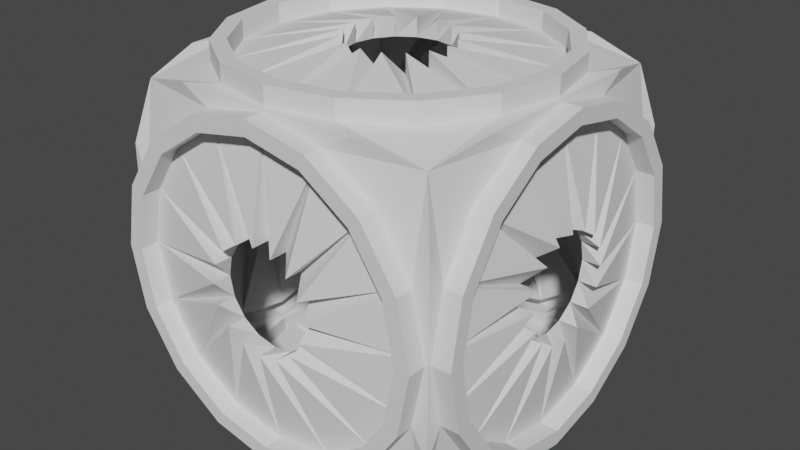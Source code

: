 # Source: cool_opening.blend  (saved by Blender 2.80.75; exported with 4.5.12 LTS)
import bpy
from mathutils import Matrix  # noqa: F401  (used for matrix-valued properties, if any)

bpy.ops.wm.read_factory_settings(use_empty=True)
scene = bpy.context.scene
scene.name = 'Scene'

# ---- collections
col_collection = bpy.data.collections.new('Collection'); scene.collection.children.link(col_collection)

# ---- world
world_world = bpy.data.worlds.new('World'); scene.world = world_world
world_world.use_nodes = True; world_world.node_tree.nodes.clear()
_N = world_world.node_tree.nodes; _L = world_world.node_tree.links
n0 = _N.new('ShaderNodeOutputWorld'); n0.name = 'World Output'; n0.location = (300, 300)
n1 = _N.new('ShaderNodeBackground'); n1.name = 'Background'; n1.location = (10, 300)
n1.inputs[0].default_value = (0.05088, 0.05088, 0.05088, 1.0)
_L.new(n1.outputs[0], n0.inputs[0])
n0.is_active_output = True
world_world.color = (0.05088, 0.05088, 0.05088)
world_world.use_sun_shadow = False
world_world.sun_shadow_jitter_overblur = 0.0

# ---- meshes
me_icosphere_001 = bpy.data.meshes.new('Icosphere.001')
me_icosphere_001.from_pydata([(0.4476, -0.4476, 0.2492), (0.45, 0.45, -8.343e-09), (0.5, -0.1688, 0.4074), (0.5, -0.4074, 0.1688), (0.5, -0.1531, 0.3696), (0.5, -0.2828, 0.2828), (0.45, -0.2528, 0.2528), (0.5, -0.3303, 0.1368), (0.5, -0.1368, 0.3303), (0.5, -5.892e-07, 0.3575), (0.45, -0.1368, 0.3303), (0.4522, -0.1692, 0.4076), (0.4456, -0.3113, 0.3113), (0.4522, -0.4076, 0.1692), (0.4476, -0.2492, 0.4476), (0.5, -0.3118, 0.3118), (0.5, -0.3696, 0.1531), (0.45, -0.1531, 0.3696), (0.45, -0.2828, 0.2828), (0.45, -0.3696, 0.1531), (0.5, -0.2528, 0.2528), (0.45, -0.3303, 0.1368), (0.45, -6.526e-07, 0.3575), (0.45, -0.441, 0.0), (0.45, -0.45, 0.0), (0.45, -3.934e-08, -0.441), (0.45, -3.934e-08, -0.45), (0.5, -0.4074, -0.1688), (0.5, -0.3118, -0.3118), (0.5, -4.371e-08, -0.441), (0.5, -0.3696, -0.1531), (0.5, -1.987e-08, -0.4), (0.45, -0.4, -4.768e-08), (0.45, -1.55e-08, -0.4), (0.45, -0.2528, -0.2528), (0.5, -0.1368, -0.3303), (0.45, -6.526e-07, -0.3575), (0.5, -0.3303, -0.1368), (0.5, -0.3575, -1.102e-06), (0.4107, -0.4107, -0.4107), (0.4522, -0.4076, -0.1692), (0.4456, -0.3113, -0.3113), (0.4522, -0.1692, -0.4076), (0.4476, -0.2492, -0.4476), (0.4476, 0.4476, 0.2492), (0.5, -0.441, 0.0), (0.5, -0.1688, -0.4074), (0.5, -0.4, -4.768e-08), (0.5, -0.2828, -0.2828), (0.5, -0.1531, -0.3696), (0.45, -0.3696, -0.1531), (0.45, -0.2828, -0.2828), (0.45, -0.1531, -0.3696), (0.5, -0.2528, -0.2528), (0.45, -0.1368, -0.3303), (0.45, -0.3575, -1.224e-06), (0.45, -0.3303, -0.1368), (0.4456, 0.3113, -0.3113), (0.5, 0.1688, -0.4074), (0.5, 0.3118, -0.3118), (0.5, 0.3696, -0.1531), (0.45, 0.3696, -0.1531), (0.5, 0.2528, -0.2528), (0.45, 0.1368, -0.3303), (0.4107, 0.4107, -0.4107), (0.4522, 0.1692, -0.4076), (0.4522, 0.4076, -0.1692), (0.4107, 0.4107, 0.4107), (0.4476, 0.2492, -0.4476), (0.4476, 0.4476, -0.2492), (0.5, 0.4074, -0.1688), (0.5, 0.1531, -0.3696), (0.5, 0.2828, -0.2828), (0.45, 0.1531, -0.3696), (0.45, 0.2828, -0.2828), (0.45, 0.2528, -0.2528), (0.5, 0.3303, -0.1368), (0.45, 0.3303, -0.1368), (0.5, 0.1368, -0.3303), (0.5, -7.497e-07, -0.3575), (0.4456, 0.3113, 0.3113), (0.4476, 0.2492, 0.4476), (0.45, -8.305e-08, 0.45), (0.5, 0.441, 0.0), (0.5, 0.4074, 0.1688), (0.5, 0.1688, 0.4074), (0.5, 0.3696, 0.1531), (0.45, 0.1531, 0.3696), (0.5, 0.2528, 0.2528), (0.45, 0.1368, 0.3303), (0.5, 0.3303, 0.1368), (0.45, 0.441, 0.0), (0.4522, 0.4076, 0.1692), (0.4522, 0.1692, 0.4076), (0.45, -7.789e-08, 0.441), (0.5, 0.3118, 0.3118), (0.5, -8.226e-08, 0.441), (0.5, 0.4, 4.768e-08), (0.5, 0.2828, 0.2828), (0.5, 0.1531, 0.3696), (0.5, -1.025e-07, 0.4), (0.45, 0.4, 4.768e-08), (0.45, 0.3696, 0.1531), (0.45, 0.2828, 0.2828), (0.45, -9.815e-08, 0.4), (0.45, 0.2528, 0.2528), (0.5, 0.1368, 0.3303), (0.5, 0.3575, -1.224e-06), (0.45, 0.3575, -1.102e-06), (0.45, 0.3303, 0.1368), (0.4476, -0.4476, -0.2492), (0.4107, -0.4107, 0.4107)], [], [(94, 82, 14, 11), (13, 0, 24, 23), (11, 12, 15, 2), (94, 11, 2, 96), (96, 2, 4, 100), (2, 15, 5, 4), (15, 3, 16, 5), (3, 45, 47, 16), (12, 13, 3, 15), (13, 23, 45, 3), (17, 104, 100, 4), (18, 17, 4, 5), (19, 18, 5, 16), (32, 19, 16, 47), (20, 6, 18), (6, 20, 21), (21, 7, 55), (10, 8, 6), (22, 9, 10), (10, 17, 8), (19, 7, 21), (22, 104, 9), (11, 14, 111, 12), (111, 0, 13, 12), (8, 17, 18), (6, 8, 18), (9, 104, 17), (10, 9, 17), (21, 20, 19), (20, 18, 19), (55, 7, 32), (19, 32, 7), (23, 24, 110, 40), (42, 43, 26, 25), (40, 41, 28, 27), (23, 40, 27, 45), (45, 27, 30, 47), (27, 28, 48, 30), (28, 46, 49, 48), (46, 29, 31, 49), (41, 42, 46, 28), (42, 25, 29, 46), (50, 32, 47, 30), (51, 50, 30, 48), (33, 52, 49, 31), (53, 34, 51), (34, 53, 54), (54, 35, 36), (56, 37, 34), (55, 38, 56), (56, 50, 37), (52, 35, 54), (55, 32, 38), (40, 110, 39, 41), (39, 43, 42, 41), (52, 51, 48, 49), (37, 50, 51), (34, 37, 51), (38, 32, 50), (56, 38, 50), (54, 53, 52), (53, 51, 52), (36, 35, 33), (52, 33, 35), (65, 68, 64, 57), (25, 26, 68, 65), (64, 69, 66, 57), (66, 69, 1, 91), (65, 57, 59, 58), (25, 65, 58, 29), (29, 58, 71, 31), (58, 59, 72, 71), (59, 70, 60, 72), (70, 83, 97, 60), (57, 66, 70, 59), (66, 91, 83, 70), (73, 33, 31, 71), (61, 74, 72, 60), (101, 61, 60, 97), (62, 75, 74), (75, 62, 77), (77, 76, 108), (63, 78, 75), (36, 79, 63), (63, 73, 78), (61, 76, 77), (36, 33, 79), (74, 73, 71, 72), (78, 73, 74), (75, 78, 74), (79, 33, 73), (63, 79, 73), (77, 62, 61), (62, 74, 61), (108, 76, 101), (61, 101, 76), (92, 44, 67, 80), (91, 1, 44, 92), (67, 81, 93, 80), (93, 81, 82, 94), (92, 80, 95, 84), (91, 92, 84, 83), (83, 84, 86, 97), (84, 95, 98, 86), (95, 85, 99, 98), (85, 96, 100, 99), (80, 93, 85, 95), (93, 94, 96, 85), (102, 101, 97, 86), (103, 102, 86, 98), (87, 103, 98, 99), (104, 87, 99, 100), (88, 105, 103), (105, 88, 89), (89, 106, 22), (109, 90, 105), (109, 102, 90), (87, 106, 89), (90, 102, 103), (108, 107, 109), (105, 90, 103), (107, 101, 102), (109, 107, 102), (108, 101, 107), (89, 88, 87), (88, 103, 87), (22, 106, 104), (87, 104, 106)])
_uv = me_icosphere_001.uv_layers.new(name='UVMap')
_uv.uv.foreach_set('vector', [0.0, 0.0, 0.625, 0.625, 0.625, 0.5625, 0.0, 0.0, 0.0, 0.0, 0.625, 0.4375, 0.625, 0.375, 0.0, 0.0, 0.0, 0.0, 0.0, 0.0, 0.0, 0.0, 0.0, 0.0, 0.0, 0.0, 0.0, 0.0, 0.0, 0.0, 0.0, 0.0, 0.0, 0.0, 0.0, 0.0, 0.0, 0.0, 0.0, 0.0, 0.0, 0.0, 0.0, 0.0, 0.0, 0.0, 0.0, 0.0, 0.0, 0.0, 0.0, 0.0, 0.0, 0.0, 0.0, 0.0, 0.0, 0.0, 0.0, 0.0, 0.0, 0.0, 0.0, 0.0, 0.0, 0.0, 0.0, 0.0, 0.0, 0.0, 0.0, 0.0, 0.0, 0.0, 0.0, 0.0, 0.0, 0.0, 0.0, 0.0, 0.0, 0.0, 0.0, 0.0, 0.0, 0.0, 0.0, 0.0, 0.0, 0.0, 0.0, 0.0, 0.0, 0.0, 0.0, 0.0, 0.0, 0.0, 0.0, 0.0, 0.0, 0.0, 0.0, 0.0, 0.0, 0.0, 0.0, 0.0, 0.0, 0.0, 0.0, 0.0, 0.0, 0.0, 0.0, 0.0, 0.0, 0.0, 0.0, 0.0, 0.0, 0.0, 0.0, 0.0, 0.0, 0.0, 0.0, 0.0, 0.0, 0.0, 0.0, 0.0, 0.0, 0.0, 0.0, 0.0, 0.0, 0.0, 0.0, 0.0, 0.0, 0.0, 0.0, 0.0, 0.0, 0.0, 0.0, 0.0, 0.0, 0.0, 0.0, 0.0, 0.0, 0.0, 0.0, 0.0, 0.0, 0.0, 0.0, 0.0, 0.0, 0.0, 0.625, 0.5625, 0.625, 0.5, 0.0, 0.0, 0.625, 0.5, 0.625, 0.4375, 0.0, 0.0, 0.0, 0.0, 0.0, 0.0, 0.0, 0.0, 0.0, 0.0, 0.0, 0.0, 0.0, 0.0, 0.0, 0.0, 0.0, 0.0, 0.0, 0.0, 0.0, 0.0, 0.0, 0.0, 0.0, 0.0, 0.0, 0.0, 0.0, 0.0, 0.0, 0.0, 0.0, 0.0, 0.0, 0.0, 0.0, 0.0, 0.0, 0.0, 0.0, 0.0, 0.0, 0.0, 0.0, 0.0, 0.0, 0.0, 0.0, 0.0, 0.0, 0.0, 0.0, 0.0, 0.625, 0.625, 0.625, 0.5625, 0.0, 0.0, 0.0, 0.0, 0.625, 0.4375, 0.625, 0.375, 0.0, 0.0, 0.0, 0.0, 0.0, 0.0, 0.0, 0.0, 0.0, 0.0, 0.0, 0.0, 0.0, 0.0, 0.0, 0.0, 0.0, 0.0, 0.0, 0.0, 0.0, 0.0, 0.0, 0.0, 0.0, 0.0, 0.0, 0.0, 0.0, 0.0, 0.0, 0.0, 0.0, 0.0, 0.0, 0.0, 0.0, 0.0, 0.0, 0.0, 0.0, 0.0, 0.0, 0.0, 0.0, 0.0, 0.0, 0.0, 0.0, 0.0, 0.0, 0.0, 0.0, 0.0, 0.0, 0.0, 0.0, 0.0, 0.0, 0.0, 0.0, 0.0, 0.0, 0.0, 0.0, 0.0, 0.0, 0.0, 0.0, 0.0, 0.0, 0.0, 0.0, 0.0, 0.0, 0.0, 0.0, 0.0, 0.0, 0.0, 0.0, 0.0, 0.0, 0.0, 0.0, 0.0, 0.0, 0.0, 0.0, 0.0, 0.0, 0.0, 0.0, 0.0, 0.0, 0.0, 0.0, 0.0, 0.0, 0.0, 0.0, 0.0, 0.0, 0.0, 0.0, 0.0, 0.0, 0.0, 0.0, 0.0, 0.0, 0.0, 0.0, 0.0, 0.0, 0.0, 0.0, 0.0, 0.0, 0.0, 0.0, 0.0, 0.0, 0.0, 0.0, 0.0, 0.0, 0.0, 0.0, 0.0, 0.0, 0.0, 0.0, 0.0, 0.0, 0.0, 0.0, 0.0, 0.0, 0.0, 0.625, 0.5625, 0.625, 0.5, 0.0, 0.0, 0.625, 0.5, 0.625, 0.4375, 0.0, 0.0, 0.0, 0.0, 0.0, 0.0, 0.0, 0.0, 0.0, 0.0, 0.0, 0.0, 0.0, 0.0, 0.0, 0.0, 0.0, 0.0, 0.0, 0.0, 0.0, 0.0, 0.0, 0.0, 0.0, 0.0, 0.0, 0.0, 0.0, 0.0, 0.0, 0.0, 0.0, 0.0, 0.0, 0.0, 0.0, 0.0, 0.0, 0.0, 0.0, 0.0, 0.0, 0.0, 0.0, 0.0, 0.0, 0.0, 0.0, 0.0, 0.0, 0.0, 0.0, 0.0, 0.0, 0.0, 0.0, 0.0, 0.0, 0.0, 0.0, 0.0, 0.625, 0.5625, 0.625, 0.5, 0.0, 0.0, 0.0, 0.0, 0.625, 0.625, 0.625, 0.5625, 0.0, 0.0, 0.625, 0.5, 0.625, 0.4375, 0.0, 0.0, 0.0, 0.0, 0.0, 0.0, 0.625, 0.4375, 0.625, 0.375, 0.0, 0.0, 0.0, 0.0, 0.0, 0.0, 0.0, 0.0, 0.0, 0.0, 0.0, 0.0, 0.0, 0.0, 0.0, 0.0, 0.0, 0.0, 0.0, 0.0, 0.0, 0.0, 0.0, 0.0, 0.0, 0.0, 0.0, 0.0, 0.0, 0.0, 0.0, 0.0, 0.0, 0.0, 0.0, 0.0, 0.0, 0.0, 0.0, 0.0, 0.0, 0.0, 0.0, 0.0, 0.0, 0.0, 0.0, 0.0, 0.0, 0.0, 0.0, 0.0, 0.0, 0.0, 0.0, 0.0, 0.0, 0.0, 0.0, 0.0, 0.0, 0.0, 0.0, 0.0, 0.0, 0.0, 0.0, 0.0, 0.0, 0.0, 0.0, 0.0, 0.0, 0.0, 0.0, 0.0, 0.0, 0.0, 0.0, 0.0, 0.0, 0.0, 0.0, 0.0, 0.0, 0.0, 0.0, 0.0, 0.0, 0.0, 0.0, 0.0, 0.0, 0.0, 0.0, 0.0, 0.0, 0.0, 0.0, 0.0, 0.0, 0.0, 0.0, 0.0, 0.0, 0.0, 0.0, 0.0, 0.0, 0.0, 0.0, 0.0, 0.0, 0.0, 0.0, 0.0, 0.0, 0.0, 0.0, 0.0, 0.0, 0.0, 0.0, 0.0, 0.0, 0.0, 0.0, 0.0, 0.0, 0.0, 0.0, 0.0, 0.0, 0.0, 0.0, 0.0, 0.0, 0.0, 0.0, 0.0, 0.0, 0.0, 0.0, 0.0, 0.0, 0.0, 0.0, 0.0, 0.0, 0.0, 0.0, 0.0, 0.0, 0.0, 0.0, 0.0, 0.0, 0.0, 0.0, 0.0, 0.0, 0.0, 0.0, 0.0, 0.0, 0.0, 0.0, 0.0, 0.0, 0.0, 0.0, 0.0, 0.0, 0.0, 0.0, 0.0, 0.0, 0.0, 0.0, 0.0, 0.0, 0.0, 0.0, 0.0, 0.0, 0.0, 0.0, 0.0, 0.0, 0.0, 0.0, 0.0, 0.0, 0.0, 0.0, 0.0, 0.625, 0.5625, 0.625, 0.5, 0.0, 0.0, 0.0, 0.0, 0.625, 0.625, 0.625, 0.5625, 0.0, 0.0, 0.625, 0.5, 0.625, 0.4375, 0.0, 0.0, 0.0, 0.0, 0.0, 0.0, 0.625, 0.4375, 0.625, 0.375, 0.0, 0.0, 0.0, 0.0, 0.0, 0.0, 0.0, 0.0, 0.0, 0.0, 0.0, 0.0, 0.0, 0.0, 0.0, 0.0, 0.0, 0.0, 0.0, 0.0, 0.0, 0.0, 0.0, 0.0, 0.0, 0.0, 0.0, 0.0, 0.0, 0.0, 0.0, 0.0, 0.0, 0.0, 0.0, 0.0, 0.0, 0.0, 0.0, 0.0, 0.0, 0.0, 0.0, 0.0, 0.0, 0.0, 0.0, 0.0, 0.0, 0.0, 0.0, 0.0, 0.0, 0.0, 0.0, 0.0, 0.0, 0.0, 0.0, 0.0, 0.0, 0.0, 0.0, 0.0, 0.0, 0.0, 0.0, 0.0, 0.0, 0.0, 0.0, 0.0, 0.0, 0.0, 0.0, 0.0, 0.0, 0.0, 0.0, 0.0, 0.0, 0.0, 0.0, 0.0, 0.0, 0.0, 0.0, 0.0, 0.0, 0.0, 0.0, 0.0, 0.0, 0.0, 0.0, 0.0, 0.0, 0.0, 0.0, 0.0, 0.0, 0.0, 0.0, 0.0, 0.0, 0.0, 0.0, 0.0, 0.0, 0.0, 0.0, 0.0, 0.0, 0.0, 0.0, 0.0, 0.0, 0.0, 0.0, 0.0, 0.0, 0.0, 0.0, 0.0, 0.0, 0.0, 0.0, 0.0, 0.0, 0.0, 0.0, 0.0, 0.0, 0.0, 0.0, 0.0, 0.0, 0.0, 0.0, 0.0, 0.0, 0.0, 0.0, 0.0, 0.0, 0.0, 0.0, 0.0, 0.0, 0.0, 0.0, 0.0, 0.0, 0.0, 0.0, 0.0, 0.0, 0.0, 0.0, 0.0, 0.0, 0.0, 0.0, 0.0, 0.0, 0.0, 0.0, 0.0, 0.0, 0.0, 0.0, 0.0, 0.0, 0.0, 0.0, 0.0, 0.0, 0.0, 0.0, 0.0, 0.0, 0.0, 0.0, 0.0, 0.0, 0.0, 0.0, 0.0, 0.0, 0.0, 0.0, 0.0, 0.0, 0.0])
me_icosphere_001.use_remesh_preserve_volume = False
me_icosphere_001.use_remesh_preserve_attributes = False
me_icosphere_001.use_mirror_vertex_groups = False
me_icosphere_001.update()
me_icosphere_002 = bpy.data.meshes.new('Icosphere.002')
me_icosphere_002.from_pydata([(4.5, 4.5, -8.343e-08), (5.0, -1.688, 4.074), (5.0, -4.074, 1.688), (5.0, -1.531, 3.696), (5.0, -2.828, 2.828), (4.5, -0.9847, 0.9847), (5.0, -1.287, 0.5329), (5.0, -0.5329, 1.287), (5.0, -2.295e-06, 1.393), (4.5, -0.5329, 1.287), (4.522, -1.692, 4.076), (4.456, -3.113, 3.113), (4.522, -4.076, 1.692), (4.476, -2.492, 4.476), (5.0, -3.118, 3.118), (5.0, -3.696, 1.531), (4.5, -1.531, 3.696), (4.5, -2.828, 2.828), (4.5, -3.696, 1.531), (5.0, -0.9847, 0.9847), (4.5, -1.287, 0.5329), (4.5, -2.542e-06, 1.393), (4.5, -4.41, 0.0), (4.5, -3.934e-07, -4.41), (4.5, -3.934e-07, -4.5), (5.0, -4.074, -1.688), (5.0, -3.118, -3.118), (5.0, -4.371e-07, -4.41), (5.0, -3.696, -1.531), (5.0, -1.987e-07, -4.0), (4.5, -4.0, -4.768e-07), (4.5, -1.55e-07, -4.0), (4.5, -0.9847, -0.9847), (5.0, -0.5329, -1.287), (4.5, -2.542e-06, -1.393), (5.0, -1.287, -0.5329), (5.0, -1.393, -4.292e-06), (4.107, -4.107, -4.107), (4.522, -4.076, -1.692), (4.456, -3.113, -3.113), (4.522, -1.692, -4.076), (4.476, -2.492, -4.476), (4.476, 4.476, 2.492), (5.0, -4.41, 0.0), (5.0, -1.688, -4.074), (5.0, -4.0, -4.768e-07), (5.0, -2.828, -2.828), (5.0, -1.531, -3.696), (4.5, -3.696, -1.531), (4.5, -2.828, -2.828), (4.5, -1.531, -3.696), (5.0, -0.9847, -0.9847), (4.5, -0.5329, -1.287), (4.5, -1.393, -4.768e-06), (4.5, -1.287, -0.5329), (4.456, 3.113, -3.113), (5.0, 1.688, -4.074), (5.0, 3.118, -3.118), (5.0, 3.696, -1.531), (4.5, 3.696, -1.531), (5.0, 0.9847, -0.9847), (4.5, 0.5329, -1.287), (4.107, 4.107, -4.107), (4.522, 1.692, -4.076), (4.522, 4.076, -1.692), (4.476, 2.492, -4.476), (4.476, 4.476, -2.492), (5.0, 4.074, -1.688), (5.0, 1.531, -3.696), (5.0, 2.828, -2.828), (4.5, 1.531, -3.696), (4.5, 2.828, -2.828), (4.5, 0.9847, -0.9847), (5.0, 1.287, -0.5329), (4.5, 1.287, -0.5329), (5.0, 0.5329, -1.287), (5.0, -2.921e-06, -1.393), (4.456, 3.113, 3.113), (4.476, 2.492, 4.476), (4.5, -8.305e-07, 4.5), (5.0, 4.41, 0.0), (5.0, 4.074, 1.688), (5.0, 1.688, 4.074), (5.0, 3.696, 1.531), (4.5, 1.531, 3.696), (5.0, 0.9847, 0.9847), (4.5, 0.5329, 1.287), (5.0, 1.287, 0.5329), (4.5, 4.41, 0.0), (4.522, 4.076, 1.692), (4.522, 1.692, 4.076), (4.5, -7.789e-07, 4.41), (5.0, 3.118, 3.118), (5.0, -8.226e-07, 4.41), (5.0, 4.0, 4.768e-07), (5.0, 2.828, 2.828), (5.0, 1.531, 3.696), (5.0, -1.025e-06, 4.0), (4.5, 4.0, 4.768e-07), (4.5, 3.696, 1.531), (4.5, 2.828, 2.828), (4.5, -9.815e-07, 4.0), (4.5, 0.9847, 0.9847), (5.0, 0.5329, 1.287), (5.0, 1.393, -4.768e-06), (4.5, 1.393, -4.292e-06), (4.5, 1.287, 0.5329), (-4.5, 4.5, -8.343e-08), (1.688, 5.0, 4.074), (4.074, 5.0, 1.688), (1.531, 5.0, 3.696), (2.828, 5.0, 2.828), (0.9847, 4.5, 0.9847), (1.287, 5.0, 0.5329), (0.5329, 5.0, 1.287), (1.907e-06, 5.0, 1.393), (0.5329, 4.5, 1.287), (1.692, 4.522, 4.076), (3.113, 4.456, 3.113), (4.076, 4.522, 1.692), (2.492, 4.476, 4.476), (3.118, 5.0, 3.118), (3.696, 5.0, 1.531), (1.531, 4.5, 3.696), (2.828, 4.5, 2.828), (3.696, 4.5, 1.531), (0.9847, 5.0, 0.9847), (1.287, 4.5, 0.5329), (2.384e-06, 4.5, 1.393), (4.41, 4.5, 0.0), (0.0, 4.5, -4.41), (0.0, 4.5, -4.5), (4.074, 5.0, -1.688), (3.118, 5.0, -3.118), (0.0, 5.0, -4.41), (3.696, 5.0, -1.531), (0.0, 5.0, -4.0), (4.0, 4.5, -4.768e-07), (0.0, 4.5, -4.0), (0.9847, 4.5, -0.9847), (0.5329, 5.0, -1.287), (2.384e-06, 4.5, -1.393), (1.287, 5.0, -0.5329), (1.393, 5.0, -4.292e-06), (4.076, 4.522, -1.692), (3.113, 4.456, -3.113), (1.692, 4.522, -4.076), (4.41, 5.0, 0.0), (1.688, 5.0, -4.074), (4.0, 5.0, -4.768e-07), (2.828, 5.0, -2.828), (1.531, 5.0, -3.696), (3.696, 4.5, -1.531), (2.828, 4.5, -2.828), (1.531, 4.5, -3.696), (0.9847, 5.0, -0.9847), (0.5329, 4.5, -1.287), (1.393, 4.5, -4.768e-06), (1.287, 4.5, -0.5329), (-3.113, 4.456, -3.113), (-1.688, 5.0, -4.074), (-3.118, 5.0, -3.118), (-3.696, 5.0, -1.531), (-3.696, 4.5, -1.531), (-0.9847, 5.0, -0.9847), (-0.5329, 4.5, -1.287), (-1.692, 4.522, -4.076), (-4.076, 4.522, -1.692), (-2.492, 4.476, -4.476), (-4.476, 4.476, -2.492), (-4.074, 5.0, -1.688), (-1.531, 5.0, -3.696), (-2.828, 5.0, -2.828), (-1.531, 4.5, -3.696), (-2.828, 4.5, -2.828), (-0.9847, 4.5, -0.9847), (-1.287, 5.0, -0.5329), (-1.287, 4.5, -0.5329), (-0.5329, 5.0, -1.287), (2.861e-06, 5.0, -1.393), (-3.113, 4.456, 3.113), (-2.492, 4.476, 4.476), (-4.41, 5.0, 0.0), (-4.074, 5.0, 1.688), (-1.688, 5.0, 4.074), (-3.696, 5.0, 1.531), (-1.531, 4.5, 3.696), (-0.9847, 5.0, 0.9847), (-0.5329, 4.5, 1.287), (-1.287, 5.0, 0.5329), (-4.41, 4.5, 0.0), (-4.076, 4.522, 1.692), (-1.692, 4.522, 4.076), (4.768e-07, 4.5, 4.41), (-3.118, 5.0, 3.118), (4.768e-07, 5.0, 4.41), (-4.0, 5.0, 4.768e-07), (-2.828, 5.0, 2.828), (-1.531, 5.0, 3.696), (9.537e-07, 5.0, 4.0), (-4.0, 4.5, 4.768e-07), (-3.696, 4.5, 1.531), (-2.828, 4.5, 2.828), (9.537e-07, 4.5, 4.0), (-0.9847, 4.5, 0.9847), (-0.5329, 5.0, 1.287), (-1.393, 5.0, -4.768e-06), (-1.393, 4.5, -4.292e-06), (-1.287, 4.5, 0.5329), (-4.476, 4.476, 2.492), (-5.0, 1.688, 4.074), (-5.0, 4.074, 1.688), (-5.0, 1.531, 3.696), (-5.0, 2.828, 2.828), (-4.5, 0.9847, 0.9847), (-5.0, 1.287, 0.5329), (-5.0, 0.5329, 1.287), (-5.0, 1.858e-06, 1.393), (-4.5, 0.5329, 1.287), (-4.522, 1.692, 4.076), (-4.456, 3.113, 3.113), (-4.522, 4.076, 1.692), (-5.0, 3.118, 3.118), (-5.0, 3.696, 1.531), (-4.5, 1.531, 3.696), (-4.5, 2.828, 2.828), (-4.5, 3.696, 1.531), (-5.0, 0.9847, 0.9847), (-4.5, 1.287, 0.5329), (-4.5, 2.149e-06, 1.393), (-4.5, 4.41, 0.0), (-4.5, 0.0, -4.41), (-4.5, 0.0, -4.5), (-5.0, 4.074, -1.688), (-5.0, 3.118, -3.118), (-5.0, 0.0, -4.41), (-5.0, 3.696, -1.531), (-5.0, -2.384e-07, -4.0), (-4.5, 4.0, -4.768e-07), (-4.5, -2.384e-07, -4.0), (-4.5, 0.9847, -0.9847), (-5.0, 0.5329, -1.287), (-4.5, 2.149e-06, -1.393), (-5.0, 1.287, -0.5329), (-5.0, 1.393, -4.292e-06), (-4.522, 4.076, -1.692), (-4.456, 3.113, -3.113), (-4.522, 1.692, -4.076), (-4.476, 2.492, -4.476), (-5.0, 4.41, 0.0), (-5.0, 1.688, -4.074), (-5.0, 4.0, -4.768e-07), (-5.0, 2.828, -2.828), (-5.0, 1.531, -3.696), (-4.5, 3.696, -1.531), (-4.5, 2.828, -2.828), (-4.5, 1.531, -3.696), (-5.0, 0.9847, -0.9847), (-4.5, 0.5329, -1.287), (-4.5, 1.393, -4.768e-06), (-4.5, 1.287, -0.5329), (-4.456, -3.113, -3.113), (-5.0, -1.688, -4.074), (-5.0, -3.118, -3.118), (-5.0, -3.696, -1.531), (-4.5, -3.696, -1.531), (-5.0, -0.9847, -0.9847), (-4.5, -0.5329, -1.287), (-4.107, -4.107, -4.107), (-4.522, -1.692, -4.076), (-4.522, -4.076, -1.692), (-4.107, -4.107, 4.107), (-4.476, -2.492, -4.476), (-5.0, -4.074, -1.688), (-5.0, -1.531, -3.696), (-5.0, -2.828, -2.828), (-4.5, -1.531, -3.696), (-4.5, -2.828, -2.828), (-4.5, -0.9847, -0.9847), (-5.0, -1.287, -0.5329), (-4.5, -1.287, -0.5329), (-5.0, -0.5329, -1.287), (-5.0, 2.484e-06, -1.393), (-4.456, -3.113, 3.113), (-4.476, -2.492, 4.476), (-5.0, -4.41, 0.0), (-5.0, -4.074, 1.688), (-5.0, -1.688, 4.074), (-5.0, -3.696, 1.531), (-4.5, -1.531, 3.696), (-5.0, -0.9847, 0.9847), (-4.5, -0.5329, 1.287), (-5.0, -1.287, 0.5329), (-4.5, -4.41, 0.0), (-4.522, -4.076, 1.692), (-4.522, -1.692, 4.076), (-4.5, 3.855e-07, 4.41), (-5.0, -3.118, 3.118), (-5.0, 3.855e-07, 4.41), (-5.0, -4.0, 4.768e-07), (-5.0, -2.828, 2.828), (-5.0, -1.531, 3.696), (-5.0, 5.881e-07, 4.0), (-4.5, -4.0, 4.768e-07), (-4.5, -3.696, 1.531), (-4.5, -2.828, 2.828), (-4.5, 5.881e-07, 4.0), (-4.5, -0.9847, 0.9847), (-5.0, -0.5329, 1.287), (-5.0, -1.393, -4.768e-06), (-4.5, -1.393, -4.292e-06), (-4.5, -1.287, 0.5329), (-4.107, 4.107, 4.107), (-4.476, -4.476, 2.492), (4.5, -4.5, -8.343e-08), (-1.688, -5.0, 4.074), (-4.074, -5.0, 1.688), (-1.531, -5.0, 3.696), (-2.828, -5.0, 2.828), (-0.9847, -4.5, 0.9847), (-1.287, -5.0, 0.5329), (-0.5329, -5.0, 1.287), (-1.47e-06, -5.0, 1.393), (-0.5329, -4.5, 1.287), (-1.692, -4.522, 4.076), (-3.113, -4.456, 3.113), (-4.076, -4.522, 1.692), (-2.492, -4.476, 4.476), (-3.118, -5.0, 3.118), (-3.696, -5.0, 1.531), (-1.531, -4.5, 3.696), (-2.828, -4.5, 2.828), (-3.696, -4.5, 1.531), (-0.9847, -5.0, 0.9847), (-1.287, -4.5, 0.5329), (-1.991e-06, -4.5, 1.393), (-4.41, -4.5, 0.0), (-4.5, -4.5, 0.0), (3.934e-07, -4.5, -4.41), (3.934e-07, -4.5, -4.5), (-4.074, -5.0, -1.688), (-3.118, -5.0, -3.118), (4.371e-07, -5.0, -4.41), (-3.696, -5.0, -1.531), (4.371e-07, -5.0, -4.0), (-4.0, -4.5, -4.768e-07), (3.934e-07, -4.5, -4.0), (-0.9847, -4.5, -0.9847), (-0.5329, -5.0, -1.287), (-1.991e-06, -4.5, -1.393), (-1.287, -5.0, -0.5329), (-1.393, -5.0, -4.292e-06), (-4.076, -4.522, -1.692), (-3.113, -4.456, -3.113), (-1.692, -4.522, -4.076), (4.476, -4.476, 2.492), (-4.41, -5.0, 0.0), (-1.688, -5.0, -4.074), (-4.0, -5.0, -4.768e-07), (-2.828, -5.0, -2.828), (-1.531, -5.0, -3.696), (-3.696, -4.5, -1.531), (-2.828, -4.5, -2.828), (-1.531, -4.5, -3.696), (-0.9847, -5.0, -0.9847), (-0.5329, -4.5, -1.287), (-1.393, -4.5, -4.768e-06), (-1.287, -4.5, -0.5329), (3.113, -4.456, -3.113), (1.688, -5.0, -4.074), (3.118, -5.0, -3.118), (3.696, -5.0, -1.531), (3.696, -4.5, -1.531), (0.9847, -5.0, -0.9847), (0.5329, -4.5, -1.287), (1.692, -4.522, -4.076), (4.076, -4.522, -1.692), (4.107, -4.107, 4.107), (4.476, -4.476, -2.492), (4.074, -5.0, -1.688), (1.531, -5.0, -3.696), (2.828, -5.0, -2.828), (1.531, -4.5, -3.696), (2.828, -4.5, -2.828), (0.9847, -4.5, -0.9847), (1.287, -5.0, -0.5329), (1.287, -4.5, -0.5329), (0.5329, -5.0, -1.287), (-2.424e-06, -5.0, -1.393), (3.113, -4.456, 3.113), (2.492, -4.476, 4.476), (-8.343e-08, -4.5, 4.5), (4.41, -5.0, 0.0), (4.074, -5.0, 1.688), (1.688, -5.0, 4.074), (3.696, -5.0, 1.531), (1.531, -4.5, 3.696), (0.9847, -5.0, 0.9847), (0.5329, -4.5, 1.287), (1.287, -5.0, 0.5329), (4.41, -4.5, 0.0), (4.076, -4.522, 1.692), (1.692, -4.522, 4.076), (-8.343e-08, -4.5, 4.41), (3.118, -5.0, 3.118), (-3.972e-08, -5.0, 4.41), (4.0, -5.0, 4.768e-07), (2.828, -5.0, 2.828), (1.531, -5.0, 3.696), (-5.166e-07, -5.0, 4.0), (4.0, -4.5, 4.768e-07), (3.696, -4.5, 1.531), (2.828, -4.5, 2.828), (-5.603e-07, -4.5, 4.0), (0.9847, -4.5, 0.9847), (0.5329, -5.0, 1.287), (1.393, -5.0, -4.768e-06), (1.393, -4.5, -4.292e-06), (1.287, -4.5, 0.5329), (-4.476, -4.476, -2.492), (-4.5, 0.0, 4.5), (1.688, -4.074, 5.0), (4.074, -1.688, 5.0), (1.531, -3.696, 5.0), (2.828, -2.828, 5.0), (0.9847, -0.9847, 4.5), (1.287, -0.5329, 5.0), (0.5329, -1.287, 5.0), (1.907e-06, -1.393, 5.0), (0.5329, -1.287, 4.5), (1.692, -4.076, 4.522), (3.113, -3.113, 4.456), (4.076, -1.692, 4.522), (3.118, -3.118, 5.0), (3.696, -1.531, 5.0), (1.531, -3.696, 4.5), (2.828, -2.828, 4.5), (3.696, -1.531, 4.5), (0.9847, -0.9847, 5.0), (1.287, -0.5329, 4.5), (2.384e-06, -1.393, 4.5), (4.41, 0.0, 4.5), (0.0, 4.41, 4.5), (0.0, 4.5, 4.5), (4.074, 1.688, 5.0), (3.118, 3.118, 5.0), (0.0, 4.41, 5.0), (3.696, 1.531, 5.0), (0.0, 4.0, 5.0), (4.0, 4.768e-07, 4.5), (0.0, 4.0, 4.5), (0.9847, 0.9847, 4.5), (0.5329, 1.287, 5.0), (2.384e-06, 1.393, 4.5), (1.287, 0.5329, 5.0), (1.393, 4.292e-06, 5.0), (4.107, 4.107, 4.107), (4.076, 1.692, 4.522), (3.113, 3.113, 4.456), (1.692, 4.076, 4.522), (4.41, 0.0, 5.0), (1.688, 4.074, 5.0), (4.0, 4.768e-07, 5.0), (2.828, 2.828, 5.0), (1.531, 3.696, 5.0), (3.696, 1.531, 4.5), (2.828, 2.828, 4.5), (1.531, 3.696, 4.5), (0.9847, 0.9847, 5.0), (0.5329, 1.287, 4.5), (1.393, 4.768e-06, 4.5), (1.287, 0.5329, 4.5), (-3.113, 3.113, 4.456), (-1.688, 4.074, 5.0), (-3.118, 3.118, 5.0), (-3.696, 1.531, 5.0), (-3.696, 1.531, 4.5), (-0.9847, 0.9847, 5.0), (-0.5329, 1.287, 4.5), (-1.692, 4.076, 4.522), (-4.076, 1.692, 4.522), (-4.476, 2.492, 4.476), (-4.074, 1.688, 5.0), (-1.531, 3.696, 5.0), (-2.828, 2.828, 5.0), (-1.531, 3.696, 4.5), (-2.828, 2.828, 4.5), (-0.9847, 0.9847, 4.5), (-1.287, 0.5329, 5.0), (-1.287, 0.5329, 4.5), (-0.5329, 1.287, 5.0), (2.861e-06, 1.393, 5.0), (-3.113, -3.113, 4.456), (-4.41, 0.0, 5.0), (-4.074, -1.688, 5.0), (-1.688, -4.074, 5.0), (-3.696, -1.531, 5.0), (-1.531, -3.696, 4.5), (-0.9847, -0.9847, 5.0), (-0.5329, -1.287, 4.5), (-1.287, -0.5329, 5.0), (-4.41, 0.0, 4.5), (-4.076, -1.692, 4.522), (-1.692, -4.076, 4.522), (4.768e-07, -4.41, 4.5), (-3.118, -3.118, 5.0), (4.768e-07, -4.41, 5.0), (-4.0, -4.768e-07, 5.0), (-2.828, -2.828, 5.0), (-1.531, -3.696, 5.0), (9.537e-07, -4.0, 5.0), (-4.0, -4.768e-07, 4.5), (-3.696, -1.531, 4.5), (-2.828, -2.828, 4.5), (9.537e-07, -4.0, 4.5), (-0.9847, -0.9847, 4.5), (-0.5329, -1.287, 5.0), (-1.393, 4.768e-06, 5.0), (-1.393, 4.292e-06, 4.5), (-1.287, -0.5329, 4.5), (1.688, 4.074, -5.0), (4.074, 1.688, -5.0), (1.531, 3.696, -5.0), (2.828, 2.828, -5.0), (0.9847, 0.9847, -4.5), (1.287, 0.5329, -5.0), (0.5329, 1.287, -5.0), (1.907e-06, 1.393, -5.0), (0.5329, 1.287, -4.5), (1.692, 4.076, -4.522), (3.113, 3.113, -4.456), (4.076, 1.692, -4.522), (2.492, 4.476, -4.476), (3.118, 3.118, -5.0), (3.696, 1.531, -5.0), (1.531, 3.696, -4.5), (2.828, 2.828, -4.5), (3.696, 1.531, -4.5), (0.9847, 0.9847, -5.0), (1.287, 0.5329, -4.5), (2.384e-06, 1.393, -4.5), (4.41, 3.934e-07, -4.5), (0.0, -4.41, -4.5), (4.074, -1.688, -5.0), (3.118, -3.118, -5.0), (0.0, -4.41, -5.0), (3.696, -1.531, -5.0), (0.0, -4.0, -5.0), (4.0, -8.343e-08, -4.5), (0.0, -4.0, -4.5), (0.9847, -0.9847, -4.5), (0.5329, -1.287, -5.0), (2.384e-06, -1.393, -4.5), (1.287, -0.5329, -5.0), (1.393, -3.854e-06, -5.0), (4.076, -1.692, -4.522), (3.113, -3.113, -4.456), (1.692, -4.076, -4.522), (2.492, -4.476, -4.476), (4.41, 4.371e-07, -5.0), (1.688, -4.074, -5.0), (4.0, -3.972e-08, -5.0), (2.828, -2.828, -5.0), (1.531, -3.696, -5.0), (3.696, -1.531, -4.5), (2.828, -2.828, -4.5), (1.531, -3.696, -4.5), (0.9847, -0.9847, -5.0), (0.5329, -1.287, -4.5), (1.393, -4.375e-06, -4.5), (1.287, -0.5329, -4.5), (-3.113, -3.113, -4.456), (-1.688, -4.074, -5.0), (-3.118, -3.118, -5.0), (-3.696, -1.531, -5.0), (-3.696, -1.531, -4.5), (-0.9847, -0.9847, -5.0), (-0.5329, -1.287, -4.5), (-1.692, -4.076, -4.522), (-4.076, -1.692, -4.522), (-4.107, 4.107, -4.107), (-2.492, -4.476, -4.476), (-4.074, -1.688, -5.0), (-1.531, -3.696, -5.0), (-2.828, -2.828, -5.0), (-1.531, -3.696, -4.5), (-2.828, -2.828, -4.5), (-0.9847, -0.9847, -4.5), (-1.287, -0.5329, -5.0), (-1.287, -0.5329, -4.5), (-0.5329, -1.287, -5.0), (2.861e-06, -1.393, -5.0), (-3.113, 3.113, -4.456), (-4.41, 4.371e-07, -5.0), (-4.074, 1.688, -5.0), (-1.688, 4.074, -5.0), (-3.696, 1.531, -5.0), (-1.531, 3.696, -4.5), (-0.9847, 0.9847, -5.0), (-0.5329, 1.287, -4.5), (-1.287, 0.5329, -5.0), (-4.41, 3.934e-07, -4.5), (-4.076, 1.692, -4.522), (-1.692, 4.076, -4.522), (4.768e-07, 4.41, -4.5), (-3.118, 3.118, -5.0), (4.768e-07, 4.41, -5.0), (-4.0, 9.14e-07, -5.0), (-2.828, 2.828, -5.0), (-1.531, 3.696, -5.0), (9.537e-07, 4.0, -5.0), (-4.0, 8.702e-07, -4.5), (-3.696, 1.531, -4.5), (-2.828, 2.828, -4.5), (9.537e-07, 4.0, -4.5), (-0.9847, 0.9847, -4.5), (-0.5329, 1.287, -5.0), (-1.393, -4.331e-06, -5.0), (-1.393, -3.898e-06, -4.5), (-1.287, 0.5329, -4.5)], [], [(91, 79, 13, 10), (12, 355, 314, 22), (10, 11, 14, 1), (91, 10, 1, 93), (93, 1, 3, 97), (1, 14, 4, 3), (14, 2, 15, 4), (2, 43, 45, 15), (11, 12, 2, 14), (12, 22, 43, 2), (16, 101, 97, 3), (17, 16, 3, 4), (18, 17, 4, 15), (30, 18, 15, 45), (19, 5, 17), (5, 19, 20), (20, 6, 53), (9, 7, 5), (21, 8, 9), (9, 16, 7), (18, 6, 20), (21, 101, 8), (10, 13, 377, 11), (377, 355, 12, 11), (7, 16, 17), (5, 7, 17), (8, 101, 16), (9, 8, 16), (20, 19, 18), (19, 17, 18), (53, 6, 30), (18, 30, 6), (22, 314, 378, 38), (40, 41, 24, 23), (38, 39, 26, 25), (22, 38, 25, 43), (43, 25, 28, 45), (25, 26, 46, 28), (26, 44, 47, 46), (44, 27, 29, 47), (39, 40, 44, 26), (40, 23, 27, 44), (48, 30, 45, 28), (49, 48, 28, 46), (31, 50, 47, 29), (51, 32, 49), (32, 51, 52), (52, 33, 34), (54, 35, 32), (53, 36, 54), (54, 48, 35), (50, 33, 52), (53, 30, 36), (38, 378, 37, 39), (37, 41, 40, 39), (50, 49, 46, 47), (35, 48, 49), (32, 35, 49), (36, 30, 48), (54, 36, 48), (52, 51, 50), (51, 49, 50), (34, 33, 31), (50, 31, 33), (63, 65, 62, 55), (23, 24, 65, 63), (62, 66, 64, 55), (64, 66, 0, 88), (63, 55, 57, 56), (23, 63, 56, 27), (27, 56, 68, 29), (56, 57, 69, 68), (57, 67, 58, 69), (67, 80, 94, 58), (55, 64, 67, 57), (64, 88, 80, 67), (70, 31, 29, 68), (59, 71, 69, 58), (98, 59, 58, 94), (60, 72, 71), (72, 60, 74), (74, 73, 105), (61, 75, 72), (34, 76, 61), (61, 70, 75), (59, 73, 74), (34, 31, 76), (71, 70, 68, 69), (75, 70, 71), (72, 75, 71), (76, 31, 70), (61, 76, 70), (74, 60, 59), (60, 71, 59), (105, 73, 98), (59, 98, 73), (89, 42, 456, 77), (88, 0, 42, 89), (456, 78, 90, 77), (90, 78, 79, 91), (89, 77, 92, 81), (88, 89, 81, 80), (80, 81, 83, 94), (81, 92, 95, 83), (92, 82, 96, 95), (82, 93, 97, 96), (77, 90, 82, 92), (90, 91, 93, 82), (99, 98, 94, 83), (100, 99, 83, 95), (84, 100, 95, 96), (101, 84, 96, 97), (85, 102, 100), (102, 85, 86), (86, 103, 21), (106, 87, 102), (106, 99, 87), (84, 103, 86), (87, 99, 100), (105, 104, 106), (102, 87, 100), (104, 98, 99), (106, 104, 99), (105, 98, 104), (86, 85, 84), (85, 100, 84), (21, 103, 101), (84, 101, 103), (193, 443, 120, 117), (119, 42, 0, 129), (117, 118, 121, 108), (193, 117, 108, 195), (195, 108, 110, 199), (108, 121, 111, 110), (121, 109, 122, 111), (109, 147, 149, 122), (118, 119, 109, 121), (119, 129, 147, 109), (123, 203, 199, 110), (124, 123, 110, 111), (125, 124, 111, 122), (137, 125, 122, 149), (126, 112, 124), (112, 126, 127), (127, 113, 157), (116, 114, 112), (128, 115, 116), (116, 123, 114), (125, 113, 127), (128, 203, 115), (117, 120, 456, 118), (456, 42, 119, 118), (114, 123, 124), (112, 114, 124), (115, 203, 123), (116, 115, 123), (127, 126, 125), (126, 124, 125), (157, 113, 137), (125, 137, 113), (129, 0, 66, 144), (146, 532, 131, 130), (144, 145, 133, 132), (129, 144, 132, 147), (147, 132, 135, 149), (132, 133, 150, 135), (133, 148, 151, 150), (148, 134, 136, 151), (145, 146, 148, 133), (146, 130, 134, 148), (152, 137, 149, 135), (153, 152, 135, 150), (138, 154, 151, 136), (155, 139, 153), (139, 155, 156), (156, 140, 141), (158, 142, 139), (157, 143, 158), (158, 152, 142), (154, 140, 156), (157, 137, 143), (144, 66, 62, 145), (62, 532, 146, 145), (154, 153, 150, 151), (142, 152, 153), (139, 142, 153), (143, 137, 152), (158, 143, 152), (156, 155, 154), (155, 153, 154), (141, 140, 138), (154, 138, 140), (166, 168, 580, 159), (130, 131, 168, 166), (580, 169, 167, 159), (167, 169, 107, 190), (166, 159, 161, 160), (130, 166, 160, 134), (134, 160, 171, 136), (160, 161, 172, 171), (161, 170, 162, 172), (170, 182, 196, 162), (159, 167, 170, 161), (167, 190, 182, 170), (173, 138, 136, 171), (163, 174, 172, 162), (200, 163, 162, 196), (164, 175, 174), (175, 164, 177), (177, 176, 207), (165, 178, 175), (141, 179, 165), (165, 173, 178), (163, 176, 177), (141, 138, 179), (174, 173, 171, 172), (178, 173, 174), (175, 178, 174), (179, 138, 173), (165, 179, 173), (177, 164, 163), (164, 174, 163), (207, 176, 200), (163, 200, 176), (191, 209, 312, 180), (190, 107, 209, 191), (312, 181, 192, 180), (192, 181, 443, 193), (191, 180, 194, 183), (190, 191, 183, 182), (182, 183, 185, 196), (183, 194, 197, 185), (194, 184, 198, 197), (184, 195, 199, 198), (180, 192, 184, 194), (192, 193, 195, 184), (201, 200, 196, 185), (202, 201, 185, 197), (186, 202, 197, 198), (203, 186, 198, 199), (187, 204, 202), (204, 187, 188), (188, 205, 128), (208, 189, 204), (208, 201, 189), (186, 205, 188), (189, 201, 202), (207, 206, 208), (204, 189, 202), (206, 200, 201), (208, 206, 201), (207, 200, 206), (188, 187, 186), (187, 202, 186), (128, 205, 203), (186, 203, 205), (296, 420, 481, 219), (221, 209, 107, 230), (219, 220, 222, 210), (296, 219, 210, 298), (298, 210, 212, 302), (210, 222, 213, 212), (222, 211, 223, 213), (211, 249, 251, 223), (220, 221, 211, 222), (221, 230, 249, 211), (224, 306, 302, 212), (225, 224, 212, 213), (226, 225, 213, 223), (238, 226, 223, 251), (227, 214, 225), (214, 227, 228), (228, 215, 259), (218, 216, 214), (229, 217, 218), (218, 224, 216), (226, 215, 228), (229, 306, 217), (219, 481, 312, 220), (312, 209, 221, 220), (216, 224, 225), (214, 216, 225), (217, 306, 224), (218, 217, 224), (228, 227, 226), (227, 225, 226), (259, 215, 238), (226, 238, 215), (230, 107, 169, 245), (247, 248, 232, 231), (245, 246, 234, 233), (230, 245, 233, 249), (249, 233, 236, 251), (233, 234, 252, 236), (234, 250, 253, 252), (250, 235, 237, 253), (246, 247, 250, 234), (247, 231, 235, 250), (254, 238, 251, 236), (255, 254, 236, 252), (239, 256, 253, 237), (257, 240, 255), (240, 257, 258), (258, 241, 242), (260, 243, 240), (259, 244, 260), (260, 254, 243), (256, 241, 258), (259, 238, 244), (245, 169, 580, 246), (580, 248, 247, 246), (256, 255, 252, 253), (243, 254, 255), (240, 243, 255), (244, 238, 254), (260, 244, 254), (258, 257, 256), (257, 255, 256), (242, 241, 239), (256, 239, 241), (269, 272, 268, 261), (231, 232, 272, 269), (268, 419, 270, 261), (270, 419, 337, 293), (269, 261, 263, 262), (231, 269, 262, 235), (235, 262, 274, 237), (262, 263, 275, 274), (263, 273, 264, 275), (273, 285, 299, 264), (261, 270, 273, 263), (270, 293, 285, 273), (276, 239, 237, 274), (265, 277, 275, 264), (303, 265, 264, 299), (266, 278, 277), (278, 266, 280), (280, 279, 310), (267, 281, 278), (242, 282, 267), (267, 276, 281), (265, 279, 280), (242, 239, 282), (277, 276, 274, 275), (281, 276, 277), (278, 281, 277), (282, 239, 276), (267, 282, 276), (280, 266, 265), (266, 277, 265), (310, 279, 303), (265, 303, 279), (294, 313, 271, 283), (293, 337, 313, 294), (271, 284, 295, 283), (295, 284, 420, 296), (294, 283, 297, 286), (293, 294, 286, 285), (285, 286, 288, 299), (286, 297, 300, 288), (297, 287, 301, 300), (287, 298, 302, 301), (283, 295, 287, 297), (295, 296, 298, 287), (304, 303, 299, 288), (305, 304, 288, 300), (289, 305, 300, 301), (306, 289, 301, 302), (290, 307, 305), (307, 290, 291), (291, 308, 229), (311, 292, 307), (311, 304, 292), (289, 308, 291), (292, 304, 305), (310, 309, 311), (307, 292, 305), (309, 303, 304), (311, 309, 304), (310, 303, 309), (291, 290, 289), (290, 305, 289), (229, 308, 306), (289, 306, 308), (403, 391, 327, 324), (326, 313, 337, 336), (324, 325, 328, 315), (403, 324, 315, 405), (405, 315, 317, 409), (315, 328, 318, 317), (328, 316, 329, 318), (316, 356, 358, 329), (325, 326, 316, 328), (326, 336, 356, 316), (330, 413, 409, 317), (331, 330, 317, 318), (332, 331, 318, 329), (345, 332, 329, 358), (333, 319, 331), (319, 333, 334), (334, 320, 366), (323, 321, 319), (335, 322, 323), (323, 330, 321), (332, 320, 334), (335, 413, 322), (324, 327, 271, 325), (271, 313, 326, 325), (321, 330, 331), (319, 321, 331), (322, 413, 330), (323, 322, 330), (334, 333, 332), (333, 331, 332), (366, 320, 345), (332, 345, 320), (336, 337, 419, 352), (354, 581, 339, 338), (352, 353, 341, 340), (336, 352, 340, 356), (356, 340, 343, 358), (340, 341, 359, 343), (341, 357, 360, 359), (357, 342, 344, 360), (353, 354, 357, 341), (354, 338, 342, 357), (361, 345, 358, 343), (362, 361, 343, 359), (346, 363, 360, 344), (364, 347, 362), (347, 364, 365), (365, 348, 349), (367, 350, 347), (366, 351, 367), (367, 361, 350), (363, 348, 365), (366, 345, 351), (352, 419, 268, 353), (268, 581, 354, 353), (363, 362, 359, 360), (350, 361, 362), (347, 350, 362), (351, 345, 361), (367, 351, 361), (365, 364, 363), (364, 362, 363), (349, 348, 346), (363, 346, 348), (375, 558, 37, 368), (338, 339, 558, 375), (37, 378, 376, 368), (376, 378, 314, 400), (375, 368, 370, 369), (338, 375, 369, 342), (342, 369, 380, 344), (369, 370, 381, 380), (370, 379, 371, 381), (379, 392, 406, 371), (368, 376, 379, 370), (376, 400, 392, 379), (382, 346, 344, 380), (372, 383, 381, 371), (410, 372, 371, 406), (373, 384, 383), (384, 373, 386), (386, 385, 417), (374, 387, 384), (349, 388, 374), (374, 382, 387), (372, 385, 386), (349, 346, 388), (383, 382, 380, 381), (387, 382, 383), (384, 387, 383), (388, 346, 382), (374, 388, 382), (386, 373, 372), (373, 383, 372), (417, 385, 410), (372, 410, 385), (401, 355, 377, 389), (400, 314, 355, 401), (377, 390, 402, 389), (402, 390, 391, 403), (401, 389, 404, 393), (400, 401, 393, 392), (392, 393, 395, 406), (393, 404, 407, 395), (404, 394, 408, 407), (394, 405, 409, 408), (389, 402, 394, 404), (402, 403, 405, 394), (411, 410, 406, 395), (412, 411, 395, 407), (396, 412, 407, 408), (413, 396, 408, 409), (397, 414, 412), (414, 397, 398), (398, 415, 335), (418, 399, 414), (418, 411, 399), (396, 415, 398), (399, 411, 412), (417, 416, 418), (414, 399, 412), (416, 410, 411), (418, 416, 411), (417, 410, 416), (398, 397, 396), (397, 412, 396), (335, 415, 413), (396, 413, 415), (504, 391, 390, 430), (432, 13, 79, 441), (430, 431, 433, 421), (504, 430, 421, 506), (506, 421, 423, 510), (421, 433, 424, 423), (433, 422, 434, 424), (422, 460, 462, 434), (431, 432, 422, 433), (432, 441, 460, 422), (435, 514, 510, 423), (436, 435, 423, 424), (437, 436, 424, 434), (449, 437, 434, 462), (438, 425, 436), (425, 438, 439), (439, 426, 470), (429, 427, 425), (440, 428, 429), (429, 435, 427), (437, 426, 439), (440, 514, 428), (430, 390, 377, 431), (377, 13, 432, 431), (427, 435, 436), (425, 427, 436), (428, 514, 435), (429, 428, 435), (439, 438, 437), (438, 436, 437), (470, 426, 449), (437, 449, 426), (441, 79, 78, 457), (459, 120, 443, 442), (457, 458, 445, 444), (441, 457, 444, 460), (460, 444, 447, 462), (444, 445, 463, 447), (445, 461, 464, 463), (461, 446, 448, 464), (458, 459, 461, 445), (459, 442, 446, 461), (465, 449, 462, 447), (466, 465, 447, 463), (450, 467, 464, 448), (468, 451, 466), (451, 468, 469), (469, 452, 453), (471, 454, 451), (470, 455, 471), (471, 465, 454), (467, 452, 469), (470, 449, 455), (457, 78, 456, 458), (456, 120, 459, 458), (467, 466, 463, 464), (454, 465, 466), (451, 454, 466), (455, 449, 465), (471, 455, 465), (469, 468, 467), (468, 466, 467), (453, 452, 450), (467, 450, 452), (479, 181, 312, 472), (442, 443, 181, 479), (312, 481, 480, 472), (480, 481, 420, 501), (479, 472, 474, 473), (442, 479, 473, 446), (446, 473, 483, 448), (473, 474, 484, 483), (474, 482, 475, 484), (482, 493, 507, 475), (472, 480, 482, 474), (480, 501, 493, 482), (485, 450, 448, 483), (476, 486, 484, 475), (511, 476, 475, 507), (477, 487, 486), (487, 477, 489), (489, 488, 518), (478, 490, 487), (453, 491, 478), (478, 485, 490), (476, 488, 489), (453, 450, 491), (486, 485, 483, 484), (490, 485, 486), (487, 490, 486), (491, 450, 485), (478, 491, 485), (489, 477, 476), (477, 486, 476), (518, 488, 511), (476, 511, 488), (502, 284, 271, 492), (501, 420, 284, 502), (271, 327, 503, 492), (503, 327, 391, 504), (502, 492, 505, 494), (501, 502, 494, 493), (493, 494, 496, 507), (494, 505, 508, 496), (505, 495, 509, 508), (495, 506, 510, 509), (492, 503, 495, 505), (503, 504, 506, 495), (512, 511, 507, 496), (513, 512, 496, 508), (497, 513, 508, 509), (514, 497, 509, 510), (498, 515, 513), (515, 498, 499), (499, 516, 440), (519, 500, 515), (519, 512, 500), (497, 516, 499), (500, 512, 513), (518, 517, 519), (515, 500, 513), (517, 511, 512), (519, 517, 512), (518, 511, 517), (499, 498, 497), (498, 513, 497), (440, 516, 514), (497, 514, 516), (604, 131, 532, 529), (531, 65, 24, 541), (529, 530, 533, 520), (604, 529, 520, 606), (606, 520, 522, 610), (520, 533, 523, 522), (533, 521, 534, 523), (521, 559, 561, 534), (530, 531, 521, 533), (531, 541, 559, 521), (535, 614, 610, 522), (536, 535, 522, 523), (537, 536, 523, 534), (548, 537, 534, 561), (538, 524, 536), (524, 538, 539), (539, 525, 569), (528, 526, 524), (540, 527, 528), (528, 535, 526), (537, 525, 539), (540, 614, 527), (529, 532, 62, 530), (62, 65, 531, 530), (526, 535, 536), (524, 526, 536), (527, 614, 535), (528, 527, 535), (539, 538, 537), (538, 536, 537), (569, 525, 548), (537, 548, 525), (541, 24, 41, 555), (557, 558, 339, 542), (555, 556, 544, 543), (541, 555, 543, 559), (559, 543, 546, 561), (543, 544, 562, 546), (544, 560, 563, 562), (560, 545, 547, 563), (556, 557, 560, 544), (557, 542, 545, 560), (564, 548, 561, 546), (565, 564, 546, 562), (549, 566, 563, 547), (567, 550, 565), (550, 567, 568), (568, 551, 552), (570, 553, 550), (569, 554, 570), (570, 564, 553), (566, 551, 568), (569, 548, 554), (555, 41, 37, 556), (37, 558, 557, 556), (566, 565, 562, 563), (553, 564, 565), (550, 553, 565), (554, 548, 564), (570, 554, 564), (568, 567, 566), (567, 565, 566), (552, 551, 549), (566, 549, 551), (578, 581, 268, 571), (542, 339, 581, 578), (268, 272, 579, 571), (579, 272, 232, 601), (578, 571, 573, 572), (542, 578, 572, 545), (545, 572, 583, 547), (572, 573, 584, 583), (573, 582, 574, 584), (582, 593, 607, 574), (571, 579, 582, 573), (579, 601, 593, 582), (585, 549, 547, 583), (575, 586, 584, 574), (611, 575, 574, 607), (576, 587, 586), (587, 576, 589), (589, 588, 618), (577, 590, 587), (552, 591, 577), (577, 585, 590), (575, 588, 589), (552, 549, 591), (586, 585, 583, 584), (590, 585, 586), (587, 590, 586), (591, 549, 585), (577, 591, 585), (589, 576, 575), (576, 586, 575), (618, 588, 611), (575, 611, 588), (602, 248, 580, 592), (601, 232, 248, 602), (580, 168, 603, 592), (603, 168, 131, 604), (602, 592, 605, 594), (601, 602, 594, 593), (593, 594, 596, 607), (594, 605, 608, 596), (605, 595, 609, 608), (595, 606, 610, 609), (592, 603, 595, 605), (603, 604, 606, 595), (612, 611, 607, 596), (613, 612, 596, 608), (597, 613, 608, 609), (614, 597, 609, 610), (598, 615, 613), (615, 598, 599), (599, 616, 540), (619, 600, 615), (619, 612, 600), (597, 616, 599), (600, 612, 613), (618, 617, 619), (615, 600, 613), (617, 611, 612), (619, 617, 612), (618, 611, 617), (599, 598, 597), (598, 613, 597), (540, 616, 614), (597, 614, 616)])
_uv = me_icosphere_002.uv_layers.new(name='UVMap')
_uv.uv.foreach_set('vector', [0.0, 0.0, 0.625, 0.625, 0.625, 0.5625, 0.0, 0.0, 0.0, 0.0, 0.625, 0.4375, 0.625, 0.375, 0.0, 0.0, 0.0, 0.0, 0.0, 0.0, 0.0, 0.0, 0.0, 0.0, 0.0, 0.0, 0.0, 0.0, 0.0, 0.0, 0.0, 0.0, 0.0, 0.0, 0.0, 0.0, 0.0, 0.0, 0.0, 0.0, 0.0, 0.0, 0.0, 0.0, 0.0, 0.0, 0.0, 0.0, 0.0, 0.0, 0.0, 0.0, 0.0, 0.0, 0.0, 0.0, 0.0, 0.0, 0.0, 0.0, 0.0, 0.0, 0.0, 0.0, 0.0, 0.0, 0.0, 0.0, 0.0, 0.0, 0.0, 0.0, 0.0, 0.0, 0.0, 0.0, 0.0, 0.0, 0.0, 0.0, 0.0, 0.0, 0.0, 0.0, 0.0, 0.0, 0.0, 0.0, 0.0, 0.0, 0.0, 0.0, 0.0, 0.0, 0.0, 0.0, 0.0, 0.0, 0.0, 0.0, 0.0, 0.0, 0.0, 0.0, 0.0, 0.0, 0.0, 0.0, 0.0, 0.0, 0.0, 0.0, 0.0, 0.0, 0.0, 0.0, 0.0, 0.0, 0.0, 0.0, 0.0, 0.0, 0.0, 0.0, 0.0, 0.0, 0.0, 0.0, 0.0, 0.0, 0.0, 0.0, 0.0, 0.0, 0.0, 0.0, 0.0, 0.0, 0.0, 0.0, 0.0, 0.0, 0.0, 0.0, 0.0, 0.0, 0.0, 0.0, 0.0, 0.0, 0.0, 0.0, 0.0, 0.0, 0.0, 0.0, 0.0, 0.0, 0.0, 0.0, 0.0, 0.0, 0.625, 0.5625, 0.625, 0.5, 0.0, 0.0, 0.625, 0.5, 0.625, 0.4375, 0.0, 0.0, 0.0, 0.0, 0.0, 0.0, 0.0, 0.0, 0.0, 0.0, 0.0, 0.0, 0.0, 0.0, 0.0, 0.0, 0.0, 0.0, 0.0, 0.0, 0.0, 0.0, 0.0, 0.0, 0.0, 0.0, 0.0, 0.0, 0.0, 0.0, 0.0, 0.0, 0.0, 0.0, 0.0, 0.0, 0.0, 0.0, 0.0, 0.0, 0.0, 0.0, 0.0, 0.0, 0.0, 0.0, 0.0, 0.0, 0.0, 0.0, 0.0, 0.0, 0.0, 0.0, 0.625, 0.625, 0.625, 0.5625, 0.0, 0.0, 0.0, 0.0, 0.625, 0.4375, 0.625, 0.375, 0.0, 0.0, 0.0, 0.0, 0.0, 0.0, 0.0, 0.0, 0.0, 0.0, 0.0, 0.0, 0.0, 0.0, 0.0, 0.0, 0.0, 0.0, 0.0, 0.0, 0.0, 0.0, 0.0, 0.0, 0.0, 0.0, 0.0, 0.0, 0.0, 0.0, 0.0, 0.0, 0.0, 0.0, 0.0, 0.0, 0.0, 0.0, 0.0, 0.0, 0.0, 0.0, 0.0, 0.0, 0.0, 0.0, 0.0, 0.0, 0.0, 0.0, 0.0, 0.0, 0.0, 0.0, 0.0, 0.0, 0.0, 0.0, 0.0, 0.0, 0.0, 0.0, 0.0, 0.0, 0.0, 0.0, 0.0, 0.0, 0.0, 0.0, 0.0, 0.0, 0.0, 0.0, 0.0, 0.0, 0.0, 0.0, 0.0, 0.0, 0.0, 0.0, 0.0, 0.0, 0.0, 0.0, 0.0, 0.0, 0.0, 0.0, 0.0, 0.0, 0.0, 0.0, 0.0, 0.0, 0.0, 0.0, 0.0, 0.0, 0.0, 0.0, 0.0, 0.0, 0.0, 0.0, 0.0, 0.0, 0.0, 0.0, 0.0, 0.0, 0.0, 0.0, 0.0, 0.0, 0.0, 0.0, 0.0, 0.0, 0.0, 0.0, 0.0, 0.0, 0.0, 0.0, 0.0, 0.0, 0.0, 0.0, 0.0, 0.0, 0.0, 0.0, 0.0, 0.0, 0.0, 0.0, 0.0, 0.0, 0.625, 0.5625, 0.625, 0.5, 0.0, 0.0, 0.625, 0.5, 0.625, 0.4375, 0.0, 0.0, 0.0, 0.0, 0.0, 0.0, 0.0, 0.0, 0.0, 0.0, 0.0, 0.0, 0.0, 0.0, 0.0, 0.0, 0.0, 0.0, 0.0, 0.0, 0.0, 0.0, 0.0, 0.0, 0.0, 0.0, 0.0, 0.0, 0.0, 0.0, 0.0, 0.0, 0.0, 0.0, 0.0, 0.0, 0.0, 0.0, 0.0, 0.0, 0.0, 0.0, 0.0, 0.0, 0.0, 0.0, 0.0, 0.0, 0.0, 0.0, 0.0, 0.0, 0.0, 0.0, 0.0, 0.0, 0.0, 0.0, 0.0, 0.0, 0.0, 0.0, 0.625, 0.5625, 0.625, 0.5, 0.0, 0.0, 0.0, 0.0, 0.625, 0.625, 0.625, 0.5625, 0.0, 0.0, 0.625, 0.5, 0.625, 0.4375, 0.0, 0.0, 0.0, 0.0, 0.0, 0.0, 0.625, 0.4375, 0.625, 0.375, 0.0, 0.0, 0.0, 0.0, 0.0, 0.0, 0.0, 0.0, 0.0, 0.0, 0.0, 0.0, 0.0, 0.0, 0.0, 0.0, 0.0, 0.0, 0.0, 0.0, 0.0, 0.0, 0.0, 0.0, 0.0, 0.0, 0.0, 0.0, 0.0, 0.0, 0.0, 0.0, 0.0, 0.0, 0.0, 0.0, 0.0, 0.0, 0.0, 0.0, 0.0, 0.0, 0.0, 0.0, 0.0, 0.0, 0.0, 0.0, 0.0, 0.0, 0.0, 0.0, 0.0, 0.0, 0.0, 0.0, 0.0, 0.0, 0.0, 0.0, 0.0, 0.0, 0.0, 0.0, 0.0, 0.0, 0.0, 0.0, 0.0, 0.0, 0.0, 0.0, 0.0, 0.0, 0.0, 0.0, 0.0, 0.0, 0.0, 0.0, 0.0, 0.0, 0.0, 0.0, 0.0, 0.0, 0.0, 0.0, 0.0, 0.0, 0.0, 0.0, 0.0, 0.0, 0.0, 0.0, 0.0, 0.0, 0.0, 0.0, 0.0, 0.0, 0.0, 0.0, 0.0, 0.0, 0.0, 0.0, 0.0, 0.0, 0.0, 0.0, 0.0, 0.0, 0.0, 0.0, 0.0, 0.0, 0.0, 0.0, 0.0, 0.0, 0.0, 0.0, 0.0, 0.0, 0.0, 0.0, 0.0, 0.0, 0.0, 0.0, 0.0, 0.0, 0.0, 0.0, 0.0, 0.0, 0.0, 0.0, 0.0, 0.0, 0.0, 0.0, 0.0, 0.0, 0.0, 0.0, 0.0, 0.0, 0.0, 0.0, 0.0, 0.0, 0.0, 0.0, 0.0, 0.0, 0.0, 0.0, 0.0, 0.0, 0.0, 0.0, 0.0, 0.0, 0.0, 0.0, 0.0, 0.0, 0.0, 0.0, 0.0, 0.0, 0.0, 0.0, 0.0, 0.0, 0.0, 0.0, 0.0, 0.0, 0.0, 0.0, 0.0, 0.0, 0.0, 0.0, 0.0, 0.0, 0.0, 0.0, 0.0, 0.0, 0.0, 0.0, 0.625, 0.5625, 0.625, 0.5, 0.0, 0.0, 0.0, 0.0, 0.625, 0.625, 0.625, 0.5625, 0.0, 0.0, 0.625, 0.5, 0.625, 0.4375, 0.0, 0.0, 0.0, 0.0, 0.0, 0.0, 0.625, 0.4375, 0.625, 0.375, 0.0, 0.0, 0.0, 0.0, 0.0, 0.0, 0.0, 0.0, 0.0, 0.0, 0.0, 0.0, 0.0, 0.0, 0.0, 0.0, 0.0, 0.0, 0.0, 0.0, 0.0, 0.0, 0.0, 0.0, 0.0, 0.0, 0.0, 0.0, 0.0, 0.0, 0.0, 0.0, 0.0, 0.0, 0.0, 0.0, 0.0, 0.0, 0.0, 0.0, 0.0, 0.0, 0.0, 0.0, 0.0, 0.0, 0.0, 0.0, 0.0, 0.0, 0.0, 0.0, 0.0, 0.0, 0.0, 0.0, 0.0, 0.0, 0.0, 0.0, 0.0, 0.0, 0.0, 0.0, 0.0, 0.0, 0.0, 0.0, 0.0, 0.0, 0.0, 0.0, 0.0, 0.0, 0.0, 0.0, 0.0, 0.0, 0.0, 0.0, 0.0, 0.0, 0.0, 0.0, 0.0, 0.0, 0.0, 0.0, 0.0, 0.0, 0.0, 0.0, 0.0, 0.0, 0.0, 0.0, 0.0, 0.0, 0.0, 0.0, 0.0, 0.0, 0.0, 0.0, 0.0, 0.0, 0.0, 0.0, 0.0, 0.0, 0.0, 0.0, 0.0, 0.0, 0.0, 0.0, 0.0, 0.0, 0.0, 0.0, 0.0, 0.0, 0.0, 0.0, 0.0, 0.0, 0.0, 0.0, 0.0, 0.0, 0.0, 0.0, 0.0, 0.0, 0.0, 0.0, 0.0, 0.0, 0.0, 0.0, 0.0, 0.0, 0.0, 0.0, 0.0, 0.0, 0.0, 0.0, 0.0, 0.0, 0.0, 0.0, 0.0, 0.0, 0.0, 0.0, 0.0, 0.0, 0.0, 0.0, 0.0, 0.0, 0.0, 0.0, 0.0, 0.0, 0.0, 0.0, 0.0, 0.0, 0.0, 0.0, 0.0, 0.0, 0.0, 0.0, 0.0, 0.0, 0.0, 0.0, 0.0, 0.0, 0.0, 0.0, 0.0, 0.0, 0.0, 0.0, 0.0, 0.0, 0.0, 0.0, 0.0, 0.0, 0.0, 0.0, 0.625, 0.625, 0.625, 0.5625, 0.0, 0.0, 0.0, 0.0, 0.625, 0.4375, 0.625, 0.375, 0.0, 0.0, 0.0, 0.0, 0.0, 0.0, 0.0, 0.0, 0.0, 0.0, 0.0, 0.0, 0.0, 0.0, 0.0, 0.0, 0.0, 0.0, 0.0, 0.0, 0.0, 0.0, 0.0, 0.0, 0.0, 0.0, 0.0, 0.0, 0.0, 0.0, 0.0, 0.0, 0.0, 0.0, 0.0, 0.0, 0.0, 0.0, 0.0, 0.0, 0.0, 0.0, 0.0, 0.0, 0.0, 0.0, 0.0, 0.0, 0.0, 0.0, 0.0, 0.0, 0.0, 0.0, 0.0, 0.0, 0.0, 0.0, 0.0, 0.0, 0.0, 0.0, 0.0, 0.0, 0.0, 0.0, 0.0, 0.0, 0.0, 0.0, 0.0, 0.0, 0.0, 0.0, 0.0, 0.0, 0.0, 0.0, 0.0, 0.0, 0.0, 0.0, 0.0, 0.0, 0.0, 0.0, 0.0, 0.0, 0.0, 0.0, 0.0, 0.0, 0.0, 0.0, 0.0, 0.0, 0.0, 0.0, 0.0, 0.0, 0.0, 0.0, 0.0, 0.0, 0.0, 0.0, 0.0, 0.0, 0.0, 0.0, 0.0, 0.0, 0.0, 0.0, 0.0, 0.0, 0.0, 0.0, 0.0, 0.0, 0.0, 0.0, 0.0, 0.0, 0.0, 0.0, 0.0, 0.0, 0.0, 0.0, 0.0, 0.0, 0.0, 0.0, 0.0, 0.0, 0.0, 0.0, 0.0, 0.0, 0.0, 0.0, 0.0, 0.0, 0.0, 0.0, 0.0, 0.0, 0.625, 0.5625, 0.625, 0.5, 0.0, 0.0, 0.625, 0.5, 0.625, 0.4375, 0.0, 0.0, 0.0, 0.0, 0.0, 0.0, 0.0, 0.0, 0.0, 0.0, 0.0, 0.0, 0.0, 0.0, 0.0, 0.0, 0.0, 0.0, 0.0, 0.0, 0.0, 0.0, 0.0, 0.0, 0.0, 0.0, 0.0, 0.0, 0.0, 0.0, 0.0, 0.0, 0.0, 0.0, 0.0, 0.0, 0.0, 0.0, 0.0, 0.0, 0.0, 0.0, 0.0, 0.0, 0.0, 0.0, 0.0, 0.0, 0.0, 0.0, 0.0, 0.0, 0.0, 0.0, 0.625, 0.625, 0.625, 0.5625, 0.0, 0.0, 0.0, 0.0, 0.625, 0.4375, 0.625, 0.375, 0.0, 0.0, 0.0, 0.0, 0.0, 0.0, 0.0, 0.0, 0.0, 0.0, 0.0, 0.0, 0.0, 0.0, 0.0, 0.0, 0.0, 0.0, 0.0, 0.0, 0.0, 0.0, 0.0, 0.0, 0.0, 0.0, 0.0, 0.0, 0.0, 0.0, 0.0, 0.0, 0.0, 0.0, 0.0, 0.0, 0.0, 0.0, 0.0, 0.0, 0.0, 0.0, 0.0, 0.0, 0.0, 0.0, 0.0, 0.0, 0.0, 0.0, 0.0, 0.0, 0.0, 0.0, 0.0, 0.0, 0.0, 0.0, 0.0, 0.0, 0.0, 0.0, 0.0, 0.0, 0.0, 0.0, 0.0, 0.0, 0.0, 0.0, 0.0, 0.0, 0.0, 0.0, 0.0, 0.0, 0.0, 0.0, 0.0, 0.0, 0.0, 0.0, 0.0, 0.0, 0.0, 0.0, 0.0, 0.0, 0.0, 0.0, 0.0, 0.0, 0.0, 0.0, 0.0, 0.0, 0.0, 0.0, 0.0, 0.0, 0.0, 0.0, 0.0, 0.0, 0.0, 0.0, 0.0, 0.0, 0.0, 0.0, 0.0, 0.0, 0.0, 0.0, 0.0, 0.0, 0.0, 0.0, 0.0, 0.0, 0.0, 0.0, 0.0, 0.0, 0.0, 0.0, 0.0, 0.0, 0.0, 0.0, 0.0, 0.0, 0.0, 0.0, 0.0, 0.0, 0.0, 0.0, 0.0, 0.0, 0.625, 0.5625, 0.625, 0.5, 0.0, 0.0, 0.625, 0.5, 0.625, 0.4375, 0.0, 0.0, 0.0, 0.0, 0.0, 0.0, 0.0, 0.0, 0.0, 0.0, 0.0, 0.0, 0.0, 0.0, 0.0, 0.0, 0.0, 0.0, 0.0, 0.0, 0.0, 0.0, 0.0, 0.0, 0.0, 0.0, 0.0, 0.0, 0.0, 0.0, 0.0, 0.0, 0.0, 0.0, 0.0, 0.0, 0.0, 0.0, 0.0, 0.0, 0.0, 0.0, 0.0, 0.0, 0.0, 0.0, 0.0, 0.0, 0.0, 0.0, 0.0, 0.0, 0.0, 0.0, 0.0, 0.0, 0.0, 0.0, 0.0, 0.0, 0.0, 0.0, 0.625, 0.5625, 0.625, 0.5, 0.0, 0.0, 0.0, 0.0, 0.625, 0.625, 0.625, 0.5625, 0.0, 0.0, 0.625, 0.5, 0.625, 0.4375, 0.0, 0.0, 0.0, 0.0, 0.0, 0.0, 0.625, 0.4375, 0.625, 0.375, 0.0, 0.0, 0.0, 0.0, 0.0, 0.0, 0.0, 0.0, 0.0, 0.0, 0.0, 0.0, 0.0, 0.0, 0.0, 0.0, 0.0, 0.0, 0.0, 0.0, 0.0, 0.0, 0.0, 0.0, 0.0, 0.0, 0.0, 0.0, 0.0, 0.0, 0.0, 0.0, 0.0, 0.0, 0.0, 0.0, 0.0, 0.0, 0.0, 0.0, 0.0, 0.0, 0.0, 0.0, 0.0, 0.0, 0.0, 0.0, 0.0, 0.0, 0.0, 0.0, 0.0, 0.0, 0.0, 0.0, 0.0, 0.0, 0.0, 0.0, 0.0, 0.0, 0.0, 0.0, 0.0, 0.0, 0.0, 0.0, 0.0, 0.0, 0.0, 0.0, 0.0, 0.0, 0.0, 0.0, 0.0, 0.0, 0.0, 0.0, 0.0, 0.0, 0.0, 0.0, 0.0, 0.0, 0.0, 0.0, 0.0, 0.0, 0.0, 0.0, 0.0, 0.0, 0.0, 0.0, 0.0, 0.0, 0.0, 0.0, 0.0, 0.0, 0.0, 0.0, 0.0, 0.0, 0.0, 0.0, 0.0, 0.0, 0.0, 0.0, 0.0, 0.0, 0.0, 0.0, 0.0, 0.0, 0.0, 0.0, 0.0, 0.0, 0.0, 0.0, 0.0, 0.0, 0.0, 0.0, 0.0, 0.0, 0.0, 0.0, 0.0, 0.0, 0.0, 0.0, 0.0, 0.0, 0.0, 0.0, 0.0, 0.0, 0.0, 0.0, 0.0, 0.0, 0.0, 0.0, 0.0, 0.0, 0.0, 0.0, 0.0, 0.0, 0.0, 0.0, 0.0, 0.0, 0.0, 0.0, 0.0, 0.0, 0.0, 0.0, 0.0, 0.0, 0.0, 0.0, 0.0, 0.0, 0.0, 0.0, 0.0, 0.0, 0.0, 0.0, 0.0, 0.0, 0.0, 0.0, 0.0, 0.0, 0.0, 0.0, 0.0, 0.0, 0.0, 0.0, 0.0, 0.0, 0.0, 0.0, 0.0, 0.0, 0.0, 0.0, 0.625, 0.5625, 0.625, 0.5, 0.0, 0.0, 0.0, 0.0, 0.625, 0.625, 0.625, 0.5625, 0.0, 0.0, 0.625, 0.5, 0.625, 0.4375, 0.0, 0.0, 0.0, 0.0, 0.0, 0.0, 0.625, 0.4375, 0.625, 0.375, 0.0, 0.0, 0.0, 0.0, 0.0, 0.0, 0.0, 0.0, 0.0, 0.0, 0.0, 0.0, 0.0, 0.0, 0.0, 0.0, 0.0, 0.0, 0.0, 0.0, 0.0, 0.0, 0.0, 0.0, 0.0, 0.0, 0.0, 0.0, 0.0, 0.0, 0.0, 0.0, 0.0, 0.0, 0.0, 0.0, 0.0, 0.0, 0.0, 0.0, 0.0, 0.0, 0.0, 0.0, 0.0, 0.0, 0.0, 0.0, 0.0, 0.0, 0.0, 0.0, 0.0, 0.0, 0.0, 0.0, 0.0, 0.0, 0.0, 0.0, 0.0, 0.0, 0.0, 0.0, 0.0, 0.0, 0.0, 0.0, 0.0, 0.0, 0.0, 0.0, 0.0, 0.0, 0.0, 0.0, 0.0, 0.0, 0.0, 0.0, 0.0, 0.0, 0.0, 0.0, 0.0, 0.0, 0.0, 0.0, 0.0, 0.0, 0.0, 0.0, 0.0, 0.0, 0.0, 0.0, 0.0, 0.0, 0.0, 0.0, 0.0, 0.0, 0.0, 0.0, 0.0, 0.0, 0.0, 0.0, 0.0, 0.0, 0.0, 0.0, 0.0, 0.0, 0.0, 0.0, 0.0, 0.0, 0.0, 0.0, 0.0, 0.0, 0.0, 0.0, 0.0, 0.0, 0.0, 0.0, 0.0, 0.0, 0.0, 0.0, 0.0, 0.0, 0.0, 0.0, 0.0, 0.0, 0.0, 0.0, 0.0, 0.0, 0.0, 0.0, 0.0, 0.0, 0.0, 0.0, 0.0, 0.0, 0.0, 0.0, 0.0, 0.0, 0.0, 0.0, 0.0, 0.0, 0.0, 0.0, 0.0, 0.0, 0.0, 0.0, 0.0, 0.0, 0.0, 0.0, 0.0, 0.0, 0.0, 0.0, 0.0, 0.0, 0.0, 0.0, 0.0, 0.0, 0.0, 0.0, 0.0, 0.0, 0.0, 0.0, 0.0, 0.0, 0.0, 0.0, 0.0, 0.0, 0.0, 0.0, 0.0, 0.0, 0.0, 0.0, 0.625, 0.625, 0.625, 0.5625, 0.0, 0.0, 0.0, 0.0, 0.625, 0.4375, 0.625, 0.375, 0.0, 0.0, 0.0, 0.0, 0.0, 0.0, 0.0, 0.0, 0.0, 0.0, 0.0, 0.0, 0.0, 0.0, 0.0, 0.0, 0.0, 0.0, 0.0, 0.0, 0.0, 0.0, 0.0, 0.0, 0.0, 0.0, 0.0, 0.0, 0.0, 0.0, 0.0, 0.0, 0.0, 0.0, 0.0, 0.0, 0.0, 0.0, 0.0, 0.0, 0.0, 0.0, 0.0, 0.0, 0.0, 0.0, 0.0, 0.0, 0.0, 0.0, 0.0, 0.0, 0.0, 0.0, 0.0, 0.0, 0.0, 0.0, 0.0, 0.0, 0.0, 0.0, 0.0, 0.0, 0.0, 0.0, 0.0, 0.0, 0.0, 0.0, 0.0, 0.0, 0.0, 0.0, 0.0, 0.0, 0.0, 0.0, 0.0, 0.0, 0.0, 0.0, 0.0, 0.0, 0.0, 0.0, 0.0, 0.0, 0.0, 0.0, 0.0, 0.0, 0.0, 0.0, 0.0, 0.0, 0.0, 0.0, 0.0, 0.0, 0.0, 0.0, 0.0, 0.0, 0.0, 0.0, 0.0, 0.0, 0.0, 0.0, 0.0, 0.0, 0.0, 0.0, 0.0, 0.0, 0.0, 0.0, 0.0, 0.0, 0.0, 0.0, 0.0, 0.0, 0.0, 0.0, 0.0, 0.0, 0.0, 0.0, 0.0, 0.0, 0.0, 0.0, 0.0, 0.0, 0.0, 0.0, 0.0, 0.0, 0.0, 0.0, 0.0, 0.0, 0.0, 0.0, 0.0, 0.0, 0.625, 0.5625, 0.625, 0.5, 0.0, 0.0, 0.625, 0.5, 0.625, 0.4375, 0.0, 0.0, 0.0, 0.0, 0.0, 0.0, 0.0, 0.0, 0.0, 0.0, 0.0, 0.0, 0.0, 0.0, 0.0, 0.0, 0.0, 0.0, 0.0, 0.0, 0.0, 0.0, 0.0, 0.0, 0.0, 0.0, 0.0, 0.0, 0.0, 0.0, 0.0, 0.0, 0.0, 0.0, 0.0, 0.0, 0.0, 0.0, 0.0, 0.0, 0.0, 0.0, 0.0, 0.0, 0.0, 0.0, 0.0, 0.0, 0.0, 0.0, 0.0, 0.0, 0.0, 0.0, 0.625, 0.625, 0.625, 0.5625, 0.0, 0.0, 0.0, 0.0, 0.625, 0.4375, 0.625, 0.375, 0.0, 0.0, 0.0, 0.0, 0.0, 0.0, 0.0, 0.0, 0.0, 0.0, 0.0, 0.0, 0.0, 0.0, 0.0, 0.0, 0.0, 0.0, 0.0, 0.0, 0.0, 0.0, 0.0, 0.0, 0.0, 0.0, 0.0, 0.0, 0.0, 0.0, 0.0, 0.0, 0.0, 0.0, 0.0, 0.0, 0.0, 0.0, 0.0, 0.0, 0.0, 0.0, 0.0, 0.0, 0.0, 0.0, 0.0, 0.0, 0.0, 0.0, 0.0, 0.0, 0.0, 0.0, 0.0, 0.0, 0.0, 0.0, 0.0, 0.0, 0.0, 0.0, 0.0, 0.0, 0.0, 0.0, 0.0, 0.0, 0.0, 0.0, 0.0, 0.0, 0.0, 0.0, 0.0, 0.0, 0.0, 0.0, 0.0, 0.0, 0.0, 0.0, 0.0, 0.0, 0.0, 0.0, 0.0, 0.0, 0.0, 0.0, 0.0, 0.0, 0.0, 0.0, 0.0, 0.0, 0.0, 0.0, 0.0, 0.0, 0.0, 0.0, 0.0, 0.0, 0.0, 0.0, 0.0, 0.0, 0.0, 0.0, 0.0, 0.0, 0.0, 0.0, 0.0, 0.0, 0.0, 0.0, 0.0, 0.0, 0.0, 0.0, 0.0, 0.0, 0.0, 0.0, 0.0, 0.0, 0.0, 0.0, 0.0, 0.0, 0.0, 0.0, 0.0, 0.0, 0.0, 0.0, 0.0, 0.0, 0.625, 0.5625, 0.625, 0.5, 0.0, 0.0, 0.625, 0.5, 0.625, 0.4375, 0.0, 0.0, 0.0, 0.0, 0.0, 0.0, 0.0, 0.0, 0.0, 0.0, 0.0, 0.0, 0.0, 0.0, 0.0, 0.0, 0.0, 0.0, 0.0, 0.0, 0.0, 0.0, 0.0, 0.0, 0.0, 0.0, 0.0, 0.0, 0.0, 0.0, 0.0, 0.0, 0.0, 0.0, 0.0, 0.0, 0.0, 0.0, 0.0, 0.0, 0.0, 0.0, 0.0, 0.0, 0.0, 0.0, 0.0, 0.0, 0.0, 0.0, 0.0, 0.0, 0.0, 0.0, 0.0, 0.0, 0.0, 0.0, 0.0, 0.0, 0.0, 0.0, 0.625, 0.5625, 0.625, 0.5, 0.0, 0.0, 0.0, 0.0, 0.625, 0.625, 0.625, 0.5625, 0.0, 0.0, 0.625, 0.5, 0.625, 0.4375, 0.0, 0.0, 0.0, 0.0, 0.0, 0.0, 0.625, 0.4375, 0.625, 0.375, 0.0, 0.0, 0.0, 0.0, 0.0, 0.0, 0.0, 0.0, 0.0, 0.0, 0.0, 0.0, 0.0, 0.0, 0.0, 0.0, 0.0, 0.0, 0.0, 0.0, 0.0, 0.0, 0.0, 0.0, 0.0, 0.0, 0.0, 0.0, 0.0, 0.0, 0.0, 0.0, 0.0, 0.0, 0.0, 0.0, 0.0, 0.0, 0.0, 0.0, 0.0, 0.0, 0.0, 0.0, 0.0, 0.0, 0.0, 0.0, 0.0, 0.0, 0.0, 0.0, 0.0, 0.0, 0.0, 0.0, 0.0, 0.0, 0.0, 0.0, 0.0, 0.0, 0.0, 0.0, 0.0, 0.0, 0.0, 0.0, 0.0, 0.0, 0.0, 0.0, 0.0, 0.0, 0.0, 0.0, 0.0, 0.0, 0.0, 0.0, 0.0, 0.0, 0.0, 0.0, 0.0, 0.0, 0.0, 0.0, 0.0, 0.0, 0.0, 0.0, 0.0, 0.0, 0.0, 0.0, 0.0, 0.0, 0.0, 0.0, 0.0, 0.0, 0.0, 0.0, 0.0, 0.0, 0.0, 0.0, 0.0, 0.0, 0.0, 0.0, 0.0, 0.0, 0.0, 0.0, 0.0, 0.0, 0.0, 0.0, 0.0, 0.0, 0.0, 0.0, 0.0, 0.0, 0.0, 0.0, 0.0, 0.0, 0.0, 0.0, 0.0, 0.0, 0.0, 0.0, 0.0, 0.0, 0.0, 0.0, 0.0, 0.0, 0.0, 0.0, 0.0, 0.0, 0.0, 0.0, 0.0, 0.0, 0.0, 0.0, 0.0, 0.0, 0.0, 0.0, 0.0, 0.0, 0.0, 0.0, 0.0, 0.0, 0.0, 0.0, 0.0, 0.0, 0.0, 0.0, 0.0, 0.0, 0.0, 0.0, 0.0, 0.0, 0.0, 0.0, 0.0, 0.0, 0.0, 0.0, 0.0, 0.0, 0.0, 0.0, 0.0, 0.0, 0.0, 0.0, 0.0, 0.0, 0.0, 0.0, 0.0, 0.0, 0.0, 0.0, 0.625, 0.5625, 0.625, 0.5, 0.0, 0.0, 0.0, 0.0, 0.625, 0.625, 0.625, 0.5625, 0.0, 0.0, 0.625, 0.5, 0.625, 0.4375, 0.0, 0.0, 0.0, 0.0, 0.0, 0.0, 0.625, 0.4375, 0.625, 0.375, 0.0, 0.0, 0.0, 0.0, 0.0, 0.0, 0.0, 0.0, 0.0, 0.0, 0.0, 0.0, 0.0, 0.0, 0.0, 0.0, 0.0, 0.0, 0.0, 0.0, 0.0, 0.0, 0.0, 0.0, 0.0, 0.0, 0.0, 0.0, 0.0, 0.0, 0.0, 0.0, 0.0, 0.0, 0.0, 0.0, 0.0, 0.0, 0.0, 0.0, 0.0, 0.0, 0.0, 0.0, 0.0, 0.0, 0.0, 0.0, 0.0, 0.0, 0.0, 0.0, 0.0, 0.0, 0.0, 0.0, 0.0, 0.0, 0.0, 0.0, 0.0, 0.0, 0.0, 0.0, 0.0, 0.0, 0.0, 0.0, 0.0, 0.0, 0.0, 0.0, 0.0, 0.0, 0.0, 0.0, 0.0, 0.0, 0.0, 0.0, 0.0, 0.0, 0.0, 0.0, 0.0, 0.0, 0.0, 0.0, 0.0, 0.0, 0.0, 0.0, 0.0, 0.0, 0.0, 0.0, 0.0, 0.0, 0.0, 0.0, 0.0, 0.0, 0.0, 0.0, 0.0, 0.0, 0.0, 0.0, 0.0, 0.0, 0.0, 0.0, 0.0, 0.0, 0.0, 0.0, 0.0, 0.0, 0.0, 0.0, 0.0, 0.0, 0.0, 0.0, 0.0, 0.0, 0.0, 0.0, 0.0, 0.0, 0.0, 0.0, 0.0, 0.0, 0.0, 0.0, 0.0, 0.0, 0.0, 0.0, 0.0, 0.0, 0.0, 0.0, 0.0, 0.0, 0.0, 0.0, 0.0, 0.0, 0.0, 0.0, 0.0, 0.0, 0.0, 0.0, 0.0, 0.0, 0.0, 0.0, 0.0, 0.0, 0.0, 0.0, 0.0, 0.0, 0.0, 0.0, 0.0, 0.0, 0.0, 0.0, 0.0, 0.0, 0.0, 0.0, 0.0, 0.0, 0.0, 0.0, 0.0, 0.0, 0.0, 0.0, 0.0, 0.0, 0.0, 0.0, 0.0, 0.0, 0.0, 0.0, 0.0, 0.0, 0.0, 0.0, 0.625, 0.625, 0.625, 0.5625, 0.0, 0.0, 0.0, 0.0, 0.625, 0.4375, 0.625, 0.375, 0.0, 0.0, 0.0, 0.0, 0.0, 0.0, 0.0, 0.0, 0.0, 0.0, 0.0, 0.0, 0.0, 0.0, 0.0, 0.0, 0.0, 0.0, 0.0, 0.0, 0.0, 0.0, 0.0, 0.0, 0.0, 0.0, 0.0, 0.0, 0.0, 0.0, 0.0, 0.0, 0.0, 0.0, 0.0, 0.0, 0.0, 0.0, 0.0, 0.0, 0.0, 0.0, 0.0, 0.0, 0.0, 0.0, 0.0, 0.0, 0.0, 0.0, 0.0, 0.0, 0.0, 0.0, 0.0, 0.0, 0.0, 0.0, 0.0, 0.0, 0.0, 0.0, 0.0, 0.0, 0.0, 0.0, 0.0, 0.0, 0.0, 0.0, 0.0, 0.0, 0.0, 0.0, 0.0, 0.0, 0.0, 0.0, 0.0, 0.0, 0.0, 0.0, 0.0, 0.0, 0.0, 0.0, 0.0, 0.0, 0.0, 0.0, 0.0, 0.0, 0.0, 0.0, 0.0, 0.0, 0.0, 0.0, 0.0, 0.0, 0.0, 0.0, 0.0, 0.0, 0.0, 0.0, 0.0, 0.0, 0.0, 0.0, 0.0, 0.0, 0.0, 0.0, 0.0, 0.0, 0.0, 0.0, 0.0, 0.0, 0.0, 0.0, 0.0, 0.0, 0.0, 0.0, 0.0, 0.0, 0.0, 0.0, 0.0, 0.0, 0.0, 0.0, 0.0, 0.0, 0.0, 0.0, 0.0, 0.0, 0.0, 0.0, 0.0, 0.0, 0.0, 0.0, 0.0, 0.0, 0.625, 0.5625, 0.625, 0.5, 0.0, 0.0, 0.625, 0.5, 0.625, 0.4375, 0.0, 0.0, 0.0, 0.0, 0.0, 0.0, 0.0, 0.0, 0.0, 0.0, 0.0, 0.0, 0.0, 0.0, 0.0, 0.0, 0.0, 0.0, 0.0, 0.0, 0.0, 0.0, 0.0, 0.0, 0.0, 0.0, 0.0, 0.0, 0.0, 0.0, 0.0, 0.0, 0.0, 0.0, 0.0, 0.0, 0.0, 0.0, 0.0, 0.0, 0.0, 0.0, 0.0, 0.0, 0.0, 0.0, 0.0, 0.0, 0.0, 0.0, 0.0, 0.0, 0.0, 0.0, 0.625, 0.625, 0.625, 0.5625, 0.0, 0.0, 0.0, 0.0, 0.625, 0.4375, 0.625, 0.375, 0.0, 0.0, 0.0, 0.0, 0.0, 0.0, 0.0, 0.0, 0.0, 0.0, 0.0, 0.0, 0.0, 0.0, 0.0, 0.0, 0.0, 0.0, 0.0, 0.0, 0.0, 0.0, 0.0, 0.0, 0.0, 0.0, 0.0, 0.0, 0.0, 0.0, 0.0, 0.0, 0.0, 0.0, 0.0, 0.0, 0.0, 0.0, 0.0, 0.0, 0.0, 0.0, 0.0, 0.0, 0.0, 0.0, 0.0, 0.0, 0.0, 0.0, 0.0, 0.0, 0.0, 0.0, 0.0, 0.0, 0.0, 0.0, 0.0, 0.0, 0.0, 0.0, 0.0, 0.0, 0.0, 0.0, 0.0, 0.0, 0.0, 0.0, 0.0, 0.0, 0.0, 0.0, 0.0, 0.0, 0.0, 0.0, 0.0, 0.0, 0.0, 0.0, 0.0, 0.0, 0.0, 0.0, 0.0, 0.0, 0.0, 0.0, 0.0, 0.0, 0.0, 0.0, 0.0, 0.0, 0.0, 0.0, 0.0, 0.0, 0.0, 0.0, 0.0, 0.0, 0.0, 0.0, 0.0, 0.0, 0.0, 0.0, 0.0, 0.0, 0.0, 0.0, 0.0, 0.0, 0.0, 0.0, 0.0, 0.0, 0.0, 0.0, 0.0, 0.0, 0.0, 0.0, 0.0, 0.0, 0.0, 0.0, 0.0, 0.0, 0.0, 0.0, 0.0, 0.0, 0.0, 0.0, 0.0, 0.0, 0.625, 0.5625, 0.625, 0.5, 0.0, 0.0, 0.625, 0.5, 0.625, 0.4375, 0.0, 0.0, 0.0, 0.0, 0.0, 0.0, 0.0, 0.0, 0.0, 0.0, 0.0, 0.0, 0.0, 0.0, 0.0, 0.0, 0.0, 0.0, 0.0, 0.0, 0.0, 0.0, 0.0, 0.0, 0.0, 0.0, 0.0, 0.0, 0.0, 0.0, 0.0, 0.0, 0.0, 0.0, 0.0, 0.0, 0.0, 0.0, 0.0, 0.0, 0.0, 0.0, 0.0, 0.0, 0.0, 0.0, 0.0, 0.0, 0.0, 0.0, 0.0, 0.0, 0.0, 0.0, 0.0, 0.0, 0.0, 0.0, 0.0, 0.0, 0.0, 0.0, 0.625, 0.5625, 0.625, 0.5, 0.0, 0.0, 0.0, 0.0, 0.625, 0.625, 0.625, 0.5625, 0.0, 0.0, 0.625, 0.5, 0.625, 0.4375, 0.0, 0.0, 0.0, 0.0, 0.0, 0.0, 0.625, 0.4375, 0.625, 0.375, 0.0, 0.0, 0.0, 0.0, 0.0, 0.0, 0.0, 0.0, 0.0, 0.0, 0.0, 0.0, 0.0, 0.0, 0.0, 0.0, 0.0, 0.0, 0.0, 0.0, 0.0, 0.0, 0.0, 0.0, 0.0, 0.0, 0.0, 0.0, 0.0, 0.0, 0.0, 0.0, 0.0, 0.0, 0.0, 0.0, 0.0, 0.0, 0.0, 0.0, 0.0, 0.0, 0.0, 0.0, 0.0, 0.0, 0.0, 0.0, 0.0, 0.0, 0.0, 0.0, 0.0, 0.0, 0.0, 0.0, 0.0, 0.0, 0.0, 0.0, 0.0, 0.0, 0.0, 0.0, 0.0, 0.0, 0.0, 0.0, 0.0, 0.0, 0.0, 0.0, 0.0, 0.0, 0.0, 0.0, 0.0, 0.0, 0.0, 0.0, 0.0, 0.0, 0.0, 0.0, 0.0, 0.0, 0.0, 0.0, 0.0, 0.0, 0.0, 0.0, 0.0, 0.0, 0.0, 0.0, 0.0, 0.0, 0.0, 0.0, 0.0, 0.0, 0.0, 0.0, 0.0, 0.0, 0.0, 0.0, 0.0, 0.0, 0.0, 0.0, 0.0, 0.0, 0.0, 0.0, 0.0, 0.0, 0.0, 0.0, 0.0, 0.0, 0.0, 0.0, 0.0, 0.0, 0.0, 0.0, 0.0, 0.0, 0.0, 0.0, 0.0, 0.0, 0.0, 0.0, 0.0, 0.0, 0.0, 0.0, 0.0, 0.0, 0.0, 0.0, 0.0, 0.0, 0.0, 0.0, 0.0, 0.0, 0.0, 0.0, 0.0, 0.0, 0.0, 0.0, 0.0, 0.0, 0.0, 0.0, 0.0, 0.0, 0.0, 0.0, 0.0, 0.0, 0.0, 0.0, 0.0, 0.0, 0.0, 0.0, 0.0, 0.0, 0.0, 0.0, 0.0, 0.0, 0.0, 0.0, 0.0, 0.0, 0.0, 0.0, 0.0, 0.0, 0.0, 0.0, 0.0, 0.0, 0.0, 0.0, 0.0, 0.0, 0.0, 0.0, 0.625, 0.5625, 0.625, 0.5, 0.0, 0.0, 0.0, 0.0, 0.625, 0.625, 0.625, 0.5625, 0.0, 0.0, 0.625, 0.5, 0.625, 0.4375, 0.0, 0.0, 0.0, 0.0, 0.0, 0.0, 0.625, 0.4375, 0.625, 0.375, 0.0, 0.0, 0.0, 0.0, 0.0, 0.0, 0.0, 0.0, 0.0, 0.0, 0.0, 0.0, 0.0, 0.0, 0.0, 0.0, 0.0, 0.0, 0.0, 0.0, 0.0, 0.0, 0.0, 0.0, 0.0, 0.0, 0.0, 0.0, 0.0, 0.0, 0.0, 0.0, 0.0, 0.0, 0.0, 0.0, 0.0, 0.0, 0.0, 0.0, 0.0, 0.0, 0.0, 0.0, 0.0, 0.0, 0.0, 0.0, 0.0, 0.0, 0.0, 0.0, 0.0, 0.0, 0.0, 0.0, 0.0, 0.0, 0.0, 0.0, 0.0, 0.0, 0.0, 0.0, 0.0, 0.0, 0.0, 0.0, 0.0, 0.0, 0.0, 0.0, 0.0, 0.0, 0.0, 0.0, 0.0, 0.0, 0.0, 0.0, 0.0, 0.0, 0.0, 0.0, 0.0, 0.0, 0.0, 0.0, 0.0, 0.0, 0.0, 0.0, 0.0, 0.0, 0.0, 0.0, 0.0, 0.0, 0.0, 0.0, 0.0, 0.0, 0.0, 0.0, 0.0, 0.0, 0.0, 0.0, 0.0, 0.0, 0.0, 0.0, 0.0, 0.0, 0.0, 0.0, 0.0, 0.0, 0.0, 0.0, 0.0, 0.0, 0.0, 0.0, 0.0, 0.0, 0.0, 0.0, 0.0, 0.0, 0.0, 0.0, 0.0, 0.0, 0.0, 0.0, 0.0, 0.0, 0.0, 0.0, 0.0, 0.0, 0.0, 0.0, 0.0, 0.0, 0.0, 0.0, 0.0, 0.0, 0.0, 0.0, 0.0, 0.0, 0.0, 0.0, 0.0, 0.0, 0.0, 0.0, 0.0, 0.0, 0.0, 0.0, 0.0, 0.0, 0.0, 0.0, 0.0, 0.0, 0.0, 0.0, 0.0, 0.0, 0.0, 0.0, 0.0, 0.0, 0.0, 0.0, 0.0, 0.0, 0.0, 0.0, 0.0, 0.0, 0.0, 0.0, 0.0, 0.0, 0.0, 0.0, 0.0, 0.0, 0.0, 0.0, 0.625, 0.625, 0.625, 0.5625, 0.0, 0.0, 0.0, 0.0, 0.625, 0.4375, 0.625, 0.375, 0.0, 0.0, 0.0, 0.0, 0.0, 0.0, 0.0, 0.0, 0.0, 0.0, 0.0, 0.0, 0.0, 0.0, 0.0, 0.0, 0.0, 0.0, 0.0, 0.0, 0.0, 0.0, 0.0, 0.0, 0.0, 0.0, 0.0, 0.0, 0.0, 0.0, 0.0, 0.0, 0.0, 0.0, 0.0, 0.0, 0.0, 0.0, 0.0, 0.0, 0.0, 0.0, 0.0, 0.0, 0.0, 0.0, 0.0, 0.0, 0.0, 0.0, 0.0, 0.0, 0.0, 0.0, 0.0, 0.0, 0.0, 0.0, 0.0, 0.0, 0.0, 0.0, 0.0, 0.0, 0.0, 0.0, 0.0, 0.0, 0.0, 0.0, 0.0, 0.0, 0.0, 0.0, 0.0, 0.0, 0.0, 0.0, 0.0, 0.0, 0.0, 0.0, 0.0, 0.0, 0.0, 0.0, 0.0, 0.0, 0.0, 0.0, 0.0, 0.0, 0.0, 0.0, 0.0, 0.0, 0.0, 0.0, 0.0, 0.0, 0.0, 0.0, 0.0, 0.0, 0.0, 0.0, 0.0, 0.0, 0.0, 0.0, 0.0, 0.0, 0.0, 0.0, 0.0, 0.0, 0.0, 0.0, 0.0, 0.0, 0.0, 0.0, 0.0, 0.0, 0.0, 0.0, 0.0, 0.0, 0.0, 0.0, 0.0, 0.0, 0.0, 0.0, 0.0, 0.0, 0.0, 0.0, 0.0, 0.0, 0.0, 0.0, 0.0, 0.0, 0.0, 0.0, 0.0, 0.0, 0.625, 0.5625, 0.625, 0.5, 0.0, 0.0, 0.625, 0.5, 0.625, 0.4375, 0.0, 0.0, 0.0, 0.0, 0.0, 0.0, 0.0, 0.0, 0.0, 0.0, 0.0, 0.0, 0.0, 0.0, 0.0, 0.0, 0.0, 0.0, 0.0, 0.0, 0.0, 0.0, 0.0, 0.0, 0.0, 0.0, 0.0, 0.0, 0.0, 0.0, 0.0, 0.0, 0.0, 0.0, 0.0, 0.0, 0.0, 0.0, 0.0, 0.0, 0.0, 0.0, 0.0, 0.0, 0.0, 0.0, 0.0, 0.0, 0.0, 0.0, 0.0, 0.0, 0.0, 0.0, 0.625, 0.625, 0.625, 0.5625, 0.0, 0.0, 0.0, 0.0, 0.625, 0.4375, 0.625, 0.375, 0.0, 0.0, 0.0, 0.0, 0.0, 0.0, 0.0, 0.0, 0.0, 0.0, 0.0, 0.0, 0.0, 0.0, 0.0, 0.0, 0.0, 0.0, 0.0, 0.0, 0.0, 0.0, 0.0, 0.0, 0.0, 0.0, 0.0, 0.0, 0.0, 0.0, 0.0, 0.0, 0.0, 0.0, 0.0, 0.0, 0.0, 0.0, 0.0, 0.0, 0.0, 0.0, 0.0, 0.0, 0.0, 0.0, 0.0, 0.0, 0.0, 0.0, 0.0, 0.0, 0.0, 0.0, 0.0, 0.0, 0.0, 0.0, 0.0, 0.0, 0.0, 0.0, 0.0, 0.0, 0.0, 0.0, 0.0, 0.0, 0.0, 0.0, 0.0, 0.0, 0.0, 0.0, 0.0, 0.0, 0.0, 0.0, 0.0, 0.0, 0.0, 0.0, 0.0, 0.0, 0.0, 0.0, 0.0, 0.0, 0.0, 0.0, 0.0, 0.0, 0.0, 0.0, 0.0, 0.0, 0.0, 0.0, 0.0, 0.0, 0.0, 0.0, 0.0, 0.0, 0.0, 0.0, 0.0, 0.0, 0.0, 0.0, 0.0, 0.0, 0.0, 0.0, 0.0, 0.0, 0.0, 0.0, 0.0, 0.0, 0.0, 0.0, 0.0, 0.0, 0.0, 0.0, 0.0, 0.0, 0.0, 0.0, 0.0, 0.0, 0.0, 0.0, 0.0, 0.0, 0.0, 0.0, 0.0, 0.0, 0.625, 0.5625, 0.625, 0.5, 0.0, 0.0, 0.625, 0.5, 0.625, 0.4375, 0.0, 0.0, 0.0, 0.0, 0.0, 0.0, 0.0, 0.0, 0.0, 0.0, 0.0, 0.0, 0.0, 0.0, 0.0, 0.0, 0.0, 0.0, 0.0, 0.0, 0.0, 0.0, 0.0, 0.0, 0.0, 0.0, 0.0, 0.0, 0.0, 0.0, 0.0, 0.0, 0.0, 0.0, 0.0, 0.0, 0.0, 0.0, 0.0, 0.0, 0.0, 0.0, 0.0, 0.0, 0.0, 0.0, 0.0, 0.0, 0.0, 0.0, 0.0, 0.0, 0.0, 0.0, 0.0, 0.0, 0.0, 0.0, 0.0, 0.0, 0.0, 0.0, 0.625, 0.5625, 0.625, 0.5, 0.0, 0.0, 0.0, 0.0, 0.625, 0.625, 0.625, 0.5625, 0.0, 0.0, 0.625, 0.5, 0.625, 0.4375, 0.0, 0.0, 0.0, 0.0, 0.0, 0.0, 0.625, 0.4375, 0.625, 0.375, 0.0, 0.0, 0.0, 0.0, 0.0, 0.0, 0.0, 0.0, 0.0, 0.0, 0.0, 0.0, 0.0, 0.0, 0.0, 0.0, 0.0, 0.0, 0.0, 0.0, 0.0, 0.0, 0.0, 0.0, 0.0, 0.0, 0.0, 0.0, 0.0, 0.0, 0.0, 0.0, 0.0, 0.0, 0.0, 0.0, 0.0, 0.0, 0.0, 0.0, 0.0, 0.0, 0.0, 0.0, 0.0, 0.0, 0.0, 0.0, 0.0, 0.0, 0.0, 0.0, 0.0, 0.0, 0.0, 0.0, 0.0, 0.0, 0.0, 0.0, 0.0, 0.0, 0.0, 0.0, 0.0, 0.0, 0.0, 0.0, 0.0, 0.0, 0.0, 0.0, 0.0, 0.0, 0.0, 0.0, 0.0, 0.0, 0.0, 0.0, 0.0, 0.0, 0.0, 0.0, 0.0, 0.0, 0.0, 0.0, 0.0, 0.0, 0.0, 0.0, 0.0, 0.0, 0.0, 0.0, 0.0, 0.0, 0.0, 0.0, 0.0, 0.0, 0.0, 0.0, 0.0, 0.0, 0.0, 0.0, 0.0, 0.0, 0.0, 0.0, 0.0, 0.0, 0.0, 0.0, 0.0, 0.0, 0.0, 0.0, 0.0, 0.0, 0.0, 0.0, 0.0, 0.0, 0.0, 0.0, 0.0, 0.0, 0.0, 0.0, 0.0, 0.0, 0.0, 0.0, 0.0, 0.0, 0.0, 0.0, 0.0, 0.0, 0.0, 0.0, 0.0, 0.0, 0.0, 0.0, 0.0, 0.0, 0.0, 0.0, 0.0, 0.0, 0.0, 0.0, 0.0, 0.0, 0.0, 0.0, 0.0, 0.0, 0.0, 0.0, 0.0, 0.0, 0.0, 0.0, 0.0, 0.0, 0.0, 0.0, 0.0, 0.0, 0.0, 0.0, 0.0, 0.0, 0.0, 0.0, 0.0, 0.0, 0.0, 0.0, 0.0, 0.0, 0.0, 0.0, 0.0, 0.0, 0.0, 0.0, 0.0, 0.0, 0.0, 0.0, 0.625, 0.5625, 0.625, 0.5, 0.0, 0.0, 0.0, 0.0, 0.625, 0.625, 0.625, 0.5625, 0.0, 0.0, 0.625, 0.5, 0.625, 0.4375, 0.0, 0.0, 0.0, 0.0, 0.0, 0.0, 0.625, 0.4375, 0.625, 0.375, 0.0, 0.0, 0.0, 0.0, 0.0, 0.0, 0.0, 0.0, 0.0, 0.0, 0.0, 0.0, 0.0, 0.0, 0.0, 0.0, 0.0, 0.0, 0.0, 0.0, 0.0, 0.0, 0.0, 0.0, 0.0, 0.0, 0.0, 0.0, 0.0, 0.0, 0.0, 0.0, 0.0, 0.0, 0.0, 0.0, 0.0, 0.0, 0.0, 0.0, 0.0, 0.0, 0.0, 0.0, 0.0, 0.0, 0.0, 0.0, 0.0, 0.0, 0.0, 0.0, 0.0, 0.0, 0.0, 0.0, 0.0, 0.0, 0.0, 0.0, 0.0, 0.0, 0.0, 0.0, 0.0, 0.0, 0.0, 0.0, 0.0, 0.0, 0.0, 0.0, 0.0, 0.0, 0.0, 0.0, 0.0, 0.0, 0.0, 0.0, 0.0, 0.0, 0.0, 0.0, 0.0, 0.0, 0.0, 0.0, 0.0, 0.0, 0.0, 0.0, 0.0, 0.0, 0.0, 0.0, 0.0, 0.0, 0.0, 0.0, 0.0, 0.0, 0.0, 0.0, 0.0, 0.0, 0.0, 0.0, 0.0, 0.0, 0.0, 0.0, 0.0, 0.0, 0.0, 0.0, 0.0, 0.0, 0.0, 0.0, 0.0, 0.0, 0.0, 0.0, 0.0, 0.0, 0.0, 0.0, 0.0, 0.0, 0.0, 0.0, 0.0, 0.0, 0.0, 0.0, 0.0, 0.0, 0.0, 0.0, 0.0, 0.0, 0.0, 0.0, 0.0, 0.0, 0.0, 0.0, 0.0, 0.0, 0.0, 0.0, 0.0, 0.0, 0.0, 0.0, 0.0, 0.0, 0.0, 0.0, 0.0, 0.0, 0.0, 0.0, 0.0, 0.0, 0.0, 0.0, 0.0, 0.0, 0.0, 0.0, 0.0, 0.0, 0.0, 0.0, 0.0, 0.0, 0.0, 0.0, 0.0, 0.0, 0.0, 0.0, 0.0, 0.0, 0.0, 0.0, 0.0, 0.0, 0.0, 0.0, 0.0, 0.0, 0.0, 0.0, 0.625, 0.625, 0.625, 0.5625, 0.0, 0.0, 0.0, 0.0, 0.625, 0.4375, 0.625, 0.375, 0.0, 0.0, 0.0, 0.0, 0.0, 0.0, 0.0, 0.0, 0.0, 0.0, 0.0, 0.0, 0.0, 0.0, 0.0, 0.0, 0.0, 0.0, 0.0, 0.0, 0.0, 0.0, 0.0, 0.0, 0.0, 0.0, 0.0, 0.0, 0.0, 0.0, 0.0, 0.0, 0.0, 0.0, 0.0, 0.0, 0.0, 0.0, 0.0, 0.0, 0.0, 0.0, 0.0, 0.0, 0.0, 0.0, 0.0, 0.0, 0.0, 0.0, 0.0, 0.0, 0.0, 0.0, 0.0, 0.0, 0.0, 0.0, 0.0, 0.0, 0.0, 0.0, 0.0, 0.0, 0.0, 0.0, 0.0, 0.0, 0.0, 0.0, 0.0, 0.0, 0.0, 0.0, 0.0, 0.0, 0.0, 0.0, 0.0, 0.0, 0.0, 0.0, 0.0, 0.0, 0.0, 0.0, 0.0, 0.0, 0.0, 0.0, 0.0, 0.0, 0.0, 0.0, 0.0, 0.0, 0.0, 0.0, 0.0, 0.0, 0.0, 0.0, 0.0, 0.0, 0.0, 0.0, 0.0, 0.0, 0.0, 0.0, 0.0, 0.0, 0.0, 0.0, 0.0, 0.0, 0.0, 0.0, 0.0, 0.0, 0.0, 0.0, 0.0, 0.0, 0.0, 0.0, 0.0, 0.0, 0.0, 0.0, 0.0, 0.0, 0.0, 0.0, 0.0, 0.0, 0.0, 0.0, 0.0, 0.0, 0.0, 0.0, 0.0, 0.0, 0.0, 0.0, 0.0, 0.0, 0.625, 0.5625, 0.625, 0.5, 0.0, 0.0, 0.625, 0.5, 0.625, 0.4375, 0.0, 0.0, 0.0, 0.0, 0.0, 0.0, 0.0, 0.0, 0.0, 0.0, 0.0, 0.0, 0.0, 0.0, 0.0, 0.0, 0.0, 0.0, 0.0, 0.0, 0.0, 0.0, 0.0, 0.0, 0.0, 0.0, 0.0, 0.0, 0.0, 0.0, 0.0, 0.0, 0.0, 0.0, 0.0, 0.0, 0.0, 0.0, 0.0, 0.0, 0.0, 0.0, 0.0, 0.0, 0.0, 0.0, 0.0, 0.0, 0.0, 0.0, 0.0, 0.0, 0.0, 0.0, 0.625, 0.625, 0.625, 0.5625, 0.0, 0.0, 0.0, 0.0, 0.625, 0.4375, 0.625, 0.375, 0.0, 0.0, 0.0, 0.0, 0.0, 0.0, 0.0, 0.0, 0.0, 0.0, 0.0, 0.0, 0.0, 0.0, 0.0, 0.0, 0.0, 0.0, 0.0, 0.0, 0.0, 0.0, 0.0, 0.0, 0.0, 0.0, 0.0, 0.0, 0.0, 0.0, 0.0, 0.0, 0.0, 0.0, 0.0, 0.0, 0.0, 0.0, 0.0, 0.0, 0.0, 0.0, 0.0, 0.0, 0.0, 0.0, 0.0, 0.0, 0.0, 0.0, 0.0, 0.0, 0.0, 0.0, 0.0, 0.0, 0.0, 0.0, 0.0, 0.0, 0.0, 0.0, 0.0, 0.0, 0.0, 0.0, 0.0, 0.0, 0.0, 0.0, 0.0, 0.0, 0.0, 0.0, 0.0, 0.0, 0.0, 0.0, 0.0, 0.0, 0.0, 0.0, 0.0, 0.0, 0.0, 0.0, 0.0, 0.0, 0.0, 0.0, 0.0, 0.0, 0.0, 0.0, 0.0, 0.0, 0.0, 0.0, 0.0, 0.0, 0.0, 0.0, 0.0, 0.0, 0.0, 0.0, 0.0, 0.0, 0.0, 0.0, 0.0, 0.0, 0.0, 0.0, 0.0, 0.0, 0.0, 0.0, 0.0, 0.0, 0.0, 0.0, 0.0, 0.0, 0.0, 0.0, 0.0, 0.0, 0.0, 0.0, 0.0, 0.0, 0.0, 0.0, 0.0, 0.0, 0.0, 0.0, 0.0, 0.0, 0.625, 0.5625, 0.625, 0.5, 0.0, 0.0, 0.625, 0.5, 0.625, 0.4375, 0.0, 0.0, 0.0, 0.0, 0.0, 0.0, 0.0, 0.0, 0.0, 0.0, 0.0, 0.0, 0.0, 0.0, 0.0, 0.0, 0.0, 0.0, 0.0, 0.0, 0.0, 0.0, 0.0, 0.0, 0.0, 0.0, 0.0, 0.0, 0.0, 0.0, 0.0, 0.0, 0.0, 0.0, 0.0, 0.0, 0.0, 0.0, 0.0, 0.0, 0.0, 0.0, 0.0, 0.0, 0.0, 0.0, 0.0, 0.0, 0.0, 0.0, 0.0, 0.0, 0.0, 0.0, 0.0, 0.0, 0.0, 0.0, 0.0, 0.0, 0.0, 0.0, 0.625, 0.5625, 0.625, 0.5, 0.0, 0.0, 0.0, 0.0, 0.625, 0.625, 0.625, 0.5625, 0.0, 0.0, 0.625, 0.5, 0.625, 0.4375, 0.0, 0.0, 0.0, 0.0, 0.0, 0.0, 0.625, 0.4375, 0.625, 0.375, 0.0, 0.0, 0.0, 0.0, 0.0, 0.0, 0.0, 0.0, 0.0, 0.0, 0.0, 0.0, 0.0, 0.0, 0.0, 0.0, 0.0, 0.0, 0.0, 0.0, 0.0, 0.0, 0.0, 0.0, 0.0, 0.0, 0.0, 0.0, 0.0, 0.0, 0.0, 0.0, 0.0, 0.0, 0.0, 0.0, 0.0, 0.0, 0.0, 0.0, 0.0, 0.0, 0.0, 0.0, 0.0, 0.0, 0.0, 0.0, 0.0, 0.0, 0.0, 0.0, 0.0, 0.0, 0.0, 0.0, 0.0, 0.0, 0.0, 0.0, 0.0, 0.0, 0.0, 0.0, 0.0, 0.0, 0.0, 0.0, 0.0, 0.0, 0.0, 0.0, 0.0, 0.0, 0.0, 0.0, 0.0, 0.0, 0.0, 0.0, 0.0, 0.0, 0.0, 0.0, 0.0, 0.0, 0.0, 0.0, 0.0, 0.0, 0.0, 0.0, 0.0, 0.0, 0.0, 0.0, 0.0, 0.0, 0.0, 0.0, 0.0, 0.0, 0.0, 0.0, 0.0, 0.0, 0.0, 0.0, 0.0, 0.0, 0.0, 0.0, 0.0, 0.0, 0.0, 0.0, 0.0, 0.0, 0.0, 0.0, 0.0, 0.0, 0.0, 0.0, 0.0, 0.0, 0.0, 0.0, 0.0, 0.0, 0.0, 0.0, 0.0, 0.0, 0.0, 0.0, 0.0, 0.0, 0.0, 0.0, 0.0, 0.0, 0.0, 0.0, 0.0, 0.0, 0.0, 0.0, 0.0, 0.0, 0.0, 0.0, 0.0, 0.0, 0.0, 0.0, 0.0, 0.0, 0.0, 0.0, 0.0, 0.0, 0.0, 0.0, 0.0, 0.0, 0.0, 0.0, 0.0, 0.0, 0.0, 0.0, 0.0, 0.0, 0.0, 0.0, 0.0, 0.0, 0.0, 0.0, 0.0, 0.0, 0.0, 0.0, 0.0, 0.0, 0.0, 0.0, 0.0, 0.0, 0.0, 0.0, 0.0, 0.0, 0.0, 0.0, 0.625, 0.5625, 0.625, 0.5, 0.0, 0.0, 0.0, 0.0, 0.625, 0.625, 0.625, 0.5625, 0.0, 0.0, 0.625, 0.5, 0.625, 0.4375, 0.0, 0.0, 0.0, 0.0, 0.0, 0.0, 0.625, 0.4375, 0.625, 0.375, 0.0, 0.0, 0.0, 0.0, 0.0, 0.0, 0.0, 0.0, 0.0, 0.0, 0.0, 0.0, 0.0, 0.0, 0.0, 0.0, 0.0, 0.0, 0.0, 0.0, 0.0, 0.0, 0.0, 0.0, 0.0, 0.0, 0.0, 0.0, 0.0, 0.0, 0.0, 0.0, 0.0, 0.0, 0.0, 0.0, 0.0, 0.0, 0.0, 0.0, 0.0, 0.0, 0.0, 0.0, 0.0, 0.0, 0.0, 0.0, 0.0, 0.0, 0.0, 0.0, 0.0, 0.0, 0.0, 0.0, 0.0, 0.0, 0.0, 0.0, 0.0, 0.0, 0.0, 0.0, 0.0, 0.0, 0.0, 0.0, 0.0, 0.0, 0.0, 0.0, 0.0, 0.0, 0.0, 0.0, 0.0, 0.0, 0.0, 0.0, 0.0, 0.0, 0.0, 0.0, 0.0, 0.0, 0.0, 0.0, 0.0, 0.0, 0.0, 0.0, 0.0, 0.0, 0.0, 0.0, 0.0, 0.0, 0.0, 0.0, 0.0, 0.0, 0.0, 0.0, 0.0, 0.0, 0.0, 0.0, 0.0, 0.0, 0.0, 0.0, 0.0, 0.0, 0.0, 0.0, 0.0, 0.0, 0.0, 0.0, 0.0, 0.0, 0.0, 0.0, 0.0, 0.0, 0.0, 0.0, 0.0, 0.0, 0.0, 0.0, 0.0, 0.0, 0.0, 0.0, 0.0, 0.0, 0.0, 0.0, 0.0, 0.0, 0.0, 0.0, 0.0, 0.0, 0.0, 0.0, 0.0, 0.0, 0.0, 0.0, 0.0, 0.0, 0.0, 0.0, 0.0, 0.0, 0.0, 0.0, 0.0, 0.0, 0.0, 0.0, 0.0, 0.0, 0.0, 0.0, 0.0, 0.0, 0.0, 0.0, 0.0, 0.0, 0.0, 0.0, 0.0, 0.0, 0.0, 0.0, 0.0, 0.0, 0.0, 0.0, 0.0, 0.0, 0.0, 0.0, 0.0, 0.0, 0.0, 0.0, 0.0, 0.0])
me_icosphere_002.use_remesh_preserve_volume = False
me_icosphere_002.use_remesh_preserve_attributes = False
me_icosphere_002.use_mirror_vertex_groups = False
me_icosphere_002.update()
me_icosphere_003 = bpy.data.meshes.new('Icosphere.003')
me_icosphere_003.from_pydata([(0.4476, -0.4476, 0.2492), (0.45, 0.45, -8.343e-09), (0.5, -0.1688, 0.4074), (0.5, -0.4074, 0.1688), (0.5, -0.1531, 0.3696), (0.5, -0.2828, 0.2828), (0.45, 0.0, 0.0), (0.5, 0.0, 0.0), (0.5, 0.0, 0.0), (0.5, 0.0, 0.0), (0.45, 0.0, 0.0), (0.4522, -0.1692, 0.4076), (0.4456, -0.3113, 0.3113), (0.4522, -0.4076, 0.1692), (0.4476, -0.2492, 0.4476), (0.5, -0.3118, 0.3118), (0.5, -0.3696, 0.1531), (0.45, -0.1531, 0.3696), (0.45, -0.2828, 0.2828), (0.45, -0.3696, 0.1531), (0.5, 0.0, 0.0), (0.45, 0.0, 0.0), (0.45, 0.0, 0.0), (0.45, -0.441, 0.0), (0.45, -0.45, 0.0), (0.45, -3.934e-08, -0.441), (0.45, -3.934e-08, -0.45), (0.5, -0.4074, -0.1688), (0.5, -0.3118, -0.3118), (0.5, -4.371e-08, -0.441), (0.5, -0.3696, -0.1531), (0.5, -1.987e-08, -0.4), (0.45, -0.4, -4.768e-08), (0.45, -1.55e-08, -0.4), (0.45, 0.0, 0.0), (0.5, 0.0, 0.0), (0.45, 0.0, 0.0), (0.5, 0.0, 0.0), (0.5, 0.0, 0.0), (0.4107, -0.4107, -0.4107), (0.4522, -0.4076, -0.1692), (0.4456, -0.3113, -0.3113), (0.4522, -0.1692, -0.4076), (0.4476, -0.2492, -0.4476), (0.4476, 0.4476, 0.2492), (0.5, -0.441, 0.0), (0.5, -0.1688, -0.4074), (0.5, -0.4, -4.768e-08), (0.5, -0.2828, -0.2828), (0.5, -0.1531, -0.3696), (0.45, -0.3696, -0.1531), (0.45, -0.2828, -0.2828), (0.45, -0.1531, -0.3696), (0.5, 0.0, 0.0), (0.45, 0.0, 0.0), (0.45, 0.0, 0.0), (0.45, 0.0, 0.0), (0.4456, 0.3113, -0.3113), (0.5, 0.1688, -0.4074), (0.5, 0.3118, -0.3118), (0.5, 0.3696, -0.1531), (0.45, 0.3696, -0.1531), (0.5, 0.0, 0.0), (0.45, 0.0, 0.0), (0.4107, 0.4107, -0.4107), (0.4522, 0.1692, -0.4076), (0.4522, 0.4076, -0.1692), (0.4107, 0.4107, 0.4107), (0.4476, 0.2492, -0.4476), (0.4476, 0.4476, -0.2492), (0.5, 0.4074, -0.1688), (0.5, 0.1531, -0.3696), (0.5, 0.2828, -0.2828), (0.45, 0.1531, -0.3696), (0.45, 0.2828, -0.2828), (0.45, 0.0, 0.0), (0.5, 0.0, 0.0), (0.45, 0.0, 0.0), (0.5, 0.0, 0.0), (0.5, 0.0, 0.0), (0.4456, 0.3113, 0.3113), (0.4476, 0.2492, 0.4476), (0.45, -8.305e-08, 0.45), (0.5, 0.441, 0.0), (0.5, 0.4074, 0.1688), (0.5, 0.1688, 0.4074), (0.5, 0.3696, 0.1531), (0.45, 0.1531, 0.3696), (0.5, 0.0, 0.0), (0.45, 0.0, 0.0), (0.5, 0.0, 0.0), (0.45, 0.441, 0.0), (0.4522, 0.4076, 0.1692), (0.4522, 0.1692, 0.4076), (0.45, -7.789e-08, 0.441), (0.5, 0.3118, 0.3118), (0.5, -8.226e-08, 0.441), (0.5, 0.4, 4.768e-08), (0.5, 0.2828, 0.2828), (0.5, 0.1531, 0.3696), (0.5, -1.025e-07, 0.4), (0.45, 0.4, 4.768e-08), (0.45, 0.3696, 0.1531), (0.45, 0.2828, 0.2828), (0.45, -9.815e-08, 0.4), (0.45, 0.0, 0.0), (0.5, 0.0, 0.0), (0.5, 0.0, 0.0), (0.45, 0.0, 0.0), (0.45, 0.0, 0.0), (0.4476, -0.4476, -0.2492), (0.4107, -0.4107, 0.4107)], [], [(94, 82, 14, 11), (13, 0, 24, 23), (11, 12, 15, 2), (94, 11, 2, 96), (96, 2, 4, 100), (2, 15, 5, 4), (15, 3, 16, 5), (3, 45, 47, 16), (12, 13, 3, 15), (13, 23, 45, 3), (17, 104, 100, 4), (18, 17, 4, 5), (19, 18, 5, 16), (32, 19, 16, 47), (20, 6, 18), (6, 20, 21), (21, 7, 55), (10, 8, 6), (22, 9, 10), (10, 17, 8), (19, 7, 21), (22, 104, 9), (11, 14, 111, 12), (111, 0, 13, 12), (8, 17, 18), (6, 8, 18), (9, 104, 17), (10, 9, 17), (21, 20, 19), (20, 18, 19), (55, 7, 32), (19, 32, 7), (23, 24, 110, 40), (42, 43, 26, 25), (40, 41, 28, 27), (23, 40, 27, 45), (45, 27, 30, 47), (27, 28, 48, 30), (28, 46, 49, 48), (46, 29, 31, 49), (41, 42, 46, 28), (42, 25, 29, 46), (50, 32, 47, 30), (51, 50, 30, 48), (33, 52, 49, 31), (53, 34, 51), (34, 53, 54), (54, 35, 36), (56, 37, 34), (55, 38, 56), (56, 50, 37), (52, 35, 54), (55, 32, 38), (40, 110, 39, 41), (39, 43, 42, 41), (52, 51, 48, 49), (37, 50, 51), (34, 37, 51), (38, 32, 50), (56, 38, 50), (54, 53, 52), (53, 51, 52), (36, 35, 33), (52, 33, 35), (65, 68, 64, 57), (25, 26, 68, 65), (64, 69, 66, 57), (66, 69, 1, 91), (65, 57, 59, 58), (25, 65, 58, 29), (29, 58, 71, 31), (58, 59, 72, 71), (59, 70, 60, 72), (70, 83, 97, 60), (57, 66, 70, 59), (66, 91, 83, 70), (73, 33, 31, 71), (61, 74, 72, 60), (101, 61, 60, 97), (62, 75, 74), (75, 62, 77), (77, 76, 108), (63, 78, 75), (36, 79, 63), (63, 73, 78), (61, 76, 77), (36, 33, 79), (74, 73, 71, 72), (78, 73, 74), (75, 78, 74), (79, 33, 73), (63, 79, 73), (77, 62, 61), (62, 74, 61), (108, 76, 101), (61, 101, 76), (92, 44, 67, 80), (91, 1, 44, 92), (67, 81, 93, 80), (93, 81, 82, 94), (92, 80, 95, 84), (91, 92, 84, 83), (83, 84, 86, 97), (84, 95, 98, 86), (95, 85, 99, 98), (85, 96, 100, 99), (80, 93, 85, 95), (93, 94, 96, 85), (102, 101, 97, 86), (103, 102, 86, 98), (87, 103, 98, 99), (104, 87, 99, 100), (88, 105, 103), (105, 88, 89), (89, 106, 22), (109, 90, 105), (109, 102, 90), (87, 106, 89), (90, 102, 103), (108, 107, 109), (105, 90, 103), (107, 101, 102), (109, 107, 102), (108, 101, 107), (89, 88, 87), (88, 103, 87), (22, 106, 104), (87, 104, 106)])
_uv = me_icosphere_003.uv_layers.new(name='UVMap')
_uv.uv.foreach_set('vector', [0.0, 0.0, 0.625, 0.625, 0.625, 0.5625, 0.0, 0.0, 0.0, 0.0, 0.625, 0.4375, 0.625, 0.375, 0.0, 0.0, 0.0, 0.0, 0.0, 0.0, 0.0, 0.0, 0.0, 0.0, 0.0, 0.0, 0.0, 0.0, 0.0, 0.0, 0.0, 0.0, 0.0, 0.0, 0.0, 0.0, 0.0, 0.0, 0.0, 0.0, 0.0, 0.0, 0.0, 0.0, 0.0, 0.0, 0.0, 0.0, 0.0, 0.0, 0.0, 0.0, 0.0, 0.0, 0.0, 0.0, 0.0, 0.0, 0.0, 0.0, 0.0, 0.0, 0.0, 0.0, 0.0, 0.0, 0.0, 0.0, 0.0, 0.0, 0.0, 0.0, 0.0, 0.0, 0.0, 0.0, 0.0, 0.0, 0.0, 0.0, 0.0, 0.0, 0.0, 0.0, 0.0, 0.0, 0.0, 0.0, 0.0, 0.0, 0.0, 0.0, 0.0, 0.0, 0.0, 0.0, 0.0, 0.0, 0.0, 0.0, 0.0, 0.0, 0.0, 0.0, 0.0, 0.0, 0.0, 0.0, 0.0, 0.0, 0.0, 0.0, 0.0, 0.0, 0.0, 0.0, 0.0, 0.0, 0.0, 0.0, 0.0, 0.0, 0.0, 0.0, 0.0, 0.0, 0.0, 0.0, 0.0, 0.0, 0.0, 0.0, 0.0, 0.0, 0.0, 0.0, 0.0, 0.0, 0.0, 0.0, 0.0, 0.0, 0.0, 0.0, 0.0, 0.0, 0.0, 0.0, 0.0, 0.0, 0.0, 0.0, 0.0, 0.0, 0.0, 0.0, 0.0, 0.0, 0.0, 0.0, 0.0, 0.0, 0.625, 0.5625, 0.625, 0.5, 0.0, 0.0, 0.625, 0.5, 0.625, 0.4375, 0.0, 0.0, 0.0, 0.0, 0.0, 0.0, 0.0, 0.0, 0.0, 0.0, 0.0, 0.0, 0.0, 0.0, 0.0, 0.0, 0.0, 0.0, 0.0, 0.0, 0.0, 0.0, 0.0, 0.0, 0.0, 0.0, 0.0, 0.0, 0.0, 0.0, 0.0, 0.0, 0.0, 0.0, 0.0, 0.0, 0.0, 0.0, 0.0, 0.0, 0.0, 0.0, 0.0, 0.0, 0.0, 0.0, 0.0, 0.0, 0.0, 0.0, 0.0, 0.0, 0.0, 0.0, 0.625, 0.625, 0.625, 0.5625, 0.0, 0.0, 0.0, 0.0, 0.625, 0.4375, 0.625, 0.375, 0.0, 0.0, 0.0, 0.0, 0.0, 0.0, 0.0, 0.0, 0.0, 0.0, 0.0, 0.0, 0.0, 0.0, 0.0, 0.0, 0.0, 0.0, 0.0, 0.0, 0.0, 0.0, 0.0, 0.0, 0.0, 0.0, 0.0, 0.0, 0.0, 0.0, 0.0, 0.0, 0.0, 0.0, 0.0, 0.0, 0.0, 0.0, 0.0, 0.0, 0.0, 0.0, 0.0, 0.0, 0.0, 0.0, 0.0, 0.0, 0.0, 0.0, 0.0, 0.0, 0.0, 0.0, 0.0, 0.0, 0.0, 0.0, 0.0, 0.0, 0.0, 0.0, 0.0, 0.0, 0.0, 0.0, 0.0, 0.0, 0.0, 0.0, 0.0, 0.0, 0.0, 0.0, 0.0, 0.0, 0.0, 0.0, 0.0, 0.0, 0.0, 0.0, 0.0, 0.0, 0.0, 0.0, 0.0, 0.0, 0.0, 0.0, 0.0, 0.0, 0.0, 0.0, 0.0, 0.0, 0.0, 0.0, 0.0, 0.0, 0.0, 0.0, 0.0, 0.0, 0.0, 0.0, 0.0, 0.0, 0.0, 0.0, 0.0, 0.0, 0.0, 0.0, 0.0, 0.0, 0.0, 0.0, 0.0, 0.0, 0.0, 0.0, 0.0, 0.0, 0.0, 0.0, 0.0, 0.0, 0.0, 0.0, 0.0, 0.0, 0.0, 0.0, 0.0, 0.0, 0.0, 0.0, 0.0, 0.0, 0.625, 0.5625, 0.625, 0.5, 0.0, 0.0, 0.625, 0.5, 0.625, 0.4375, 0.0, 0.0, 0.0, 0.0, 0.0, 0.0, 0.0, 0.0, 0.0, 0.0, 0.0, 0.0, 0.0, 0.0, 0.0, 0.0, 0.0, 0.0, 0.0, 0.0, 0.0, 0.0, 0.0, 0.0, 0.0, 0.0, 0.0, 0.0, 0.0, 0.0, 0.0, 0.0, 0.0, 0.0, 0.0, 0.0, 0.0, 0.0, 0.0, 0.0, 0.0, 0.0, 0.0, 0.0, 0.0, 0.0, 0.0, 0.0, 0.0, 0.0, 0.0, 0.0, 0.0, 0.0, 0.0, 0.0, 0.0, 0.0, 0.0, 0.0, 0.0, 0.0, 0.625, 0.5625, 0.625, 0.5, 0.0, 0.0, 0.0, 0.0, 0.625, 0.625, 0.625, 0.5625, 0.0, 0.0, 0.625, 0.5, 0.625, 0.4375, 0.0, 0.0, 0.0, 0.0, 0.0, 0.0, 0.625, 0.4375, 0.625, 0.375, 0.0, 0.0, 0.0, 0.0, 0.0, 0.0, 0.0, 0.0, 0.0, 0.0, 0.0, 0.0, 0.0, 0.0, 0.0, 0.0, 0.0, 0.0, 0.0, 0.0, 0.0, 0.0, 0.0, 0.0, 0.0, 0.0, 0.0, 0.0, 0.0, 0.0, 0.0, 0.0, 0.0, 0.0, 0.0, 0.0, 0.0, 0.0, 0.0, 0.0, 0.0, 0.0, 0.0, 0.0, 0.0, 0.0, 0.0, 0.0, 0.0, 0.0, 0.0, 0.0, 0.0, 0.0, 0.0, 0.0, 0.0, 0.0, 0.0, 0.0, 0.0, 0.0, 0.0, 0.0, 0.0, 0.0, 0.0, 0.0, 0.0, 0.0, 0.0, 0.0, 0.0, 0.0, 0.0, 0.0, 0.0, 0.0, 0.0, 0.0, 0.0, 0.0, 0.0, 0.0, 0.0, 0.0, 0.0, 0.0, 0.0, 0.0, 0.0, 0.0, 0.0, 0.0, 0.0, 0.0, 0.0, 0.0, 0.0, 0.0, 0.0, 0.0, 0.0, 0.0, 0.0, 0.0, 0.0, 0.0, 0.0, 0.0, 0.0, 0.0, 0.0, 0.0, 0.0, 0.0, 0.0, 0.0, 0.0, 0.0, 0.0, 0.0, 0.0, 0.0, 0.0, 0.0, 0.0, 0.0, 0.0, 0.0, 0.0, 0.0, 0.0, 0.0, 0.0, 0.0, 0.0, 0.0, 0.0, 0.0, 0.0, 0.0, 0.0, 0.0, 0.0, 0.0, 0.0, 0.0, 0.0, 0.0, 0.0, 0.0, 0.0, 0.0, 0.0, 0.0, 0.0, 0.0, 0.0, 0.0, 0.0, 0.0, 0.0, 0.0, 0.0, 0.0, 0.0, 0.0, 0.0, 0.0, 0.0, 0.0, 0.0, 0.0, 0.0, 0.0, 0.0, 0.0, 0.0, 0.0, 0.0, 0.0, 0.0, 0.0, 0.0, 0.0, 0.0, 0.0, 0.0, 0.0, 0.0, 0.0, 0.0, 0.0, 0.0, 0.0, 0.625, 0.5625, 0.625, 0.5, 0.0, 0.0, 0.0, 0.0, 0.625, 0.625, 0.625, 0.5625, 0.0, 0.0, 0.625, 0.5, 0.625, 0.4375, 0.0, 0.0, 0.0, 0.0, 0.0, 0.0, 0.625, 0.4375, 0.625, 0.375, 0.0, 0.0, 0.0, 0.0, 0.0, 0.0, 0.0, 0.0, 0.0, 0.0, 0.0, 0.0, 0.0, 0.0, 0.0, 0.0, 0.0, 0.0, 0.0, 0.0, 0.0, 0.0, 0.0, 0.0, 0.0, 0.0, 0.0, 0.0, 0.0, 0.0, 0.0, 0.0, 0.0, 0.0, 0.0, 0.0, 0.0, 0.0, 0.0, 0.0, 0.0, 0.0, 0.0, 0.0, 0.0, 0.0, 0.0, 0.0, 0.0, 0.0, 0.0, 0.0, 0.0, 0.0, 0.0, 0.0, 0.0, 0.0, 0.0, 0.0, 0.0, 0.0, 0.0, 0.0, 0.0, 0.0, 0.0, 0.0, 0.0, 0.0, 0.0, 0.0, 0.0, 0.0, 0.0, 0.0, 0.0, 0.0, 0.0, 0.0, 0.0, 0.0, 0.0, 0.0, 0.0, 0.0, 0.0, 0.0, 0.0, 0.0, 0.0, 0.0, 0.0, 0.0, 0.0, 0.0, 0.0, 0.0, 0.0, 0.0, 0.0, 0.0, 0.0, 0.0, 0.0, 0.0, 0.0, 0.0, 0.0, 0.0, 0.0, 0.0, 0.0, 0.0, 0.0, 0.0, 0.0, 0.0, 0.0, 0.0, 0.0, 0.0, 0.0, 0.0, 0.0, 0.0, 0.0, 0.0, 0.0, 0.0, 0.0, 0.0, 0.0, 0.0, 0.0, 0.0, 0.0, 0.0, 0.0, 0.0, 0.0, 0.0, 0.0, 0.0, 0.0, 0.0, 0.0, 0.0, 0.0, 0.0, 0.0, 0.0, 0.0, 0.0, 0.0, 0.0, 0.0, 0.0, 0.0, 0.0, 0.0, 0.0, 0.0, 0.0, 0.0, 0.0, 0.0, 0.0, 0.0, 0.0, 0.0, 0.0, 0.0, 0.0, 0.0, 0.0, 0.0, 0.0, 0.0, 0.0, 0.0, 0.0, 0.0, 0.0, 0.0, 0.0, 0.0, 0.0, 0.0, 0.0, 0.0, 0.0, 0.0, 0.0])
me_icosphere_003.use_remesh_preserve_volume = False
me_icosphere_003.use_remesh_preserve_attributes = False
me_icosphere_003.use_mirror_vertex_groups = False
me_icosphere_003.update()

# ---- objects
ob_open = bpy.data.objects.new('Open', me_icosphere_001)
ob_icosphere_002 = bpy.data.objects.new('Icosphere.002', me_icosphere_002)
ob_closed = bpy.data.objects.new('Closed', me_icosphere_003)

# ---- transforms, parenting, visibility, modifiers, constraints
ob_open.location = (0.0, 0.0, 0.0)
ob_open.lineart.crease_threshold = 0.0
_vg = ob_open.vertex_groups.new(name='Group')
ob_icosphere_002.location = (0.0, 0.0, 0.0)
ob_icosphere_002.lineart.crease_threshold = 0.0
_vg = ob_icosphere_002.vertex_groups.new(name='Group')
ob_closed.location = (0.0, 0.0, 0.0)
ob_closed.lineart.crease_threshold = 0.0
_vg = ob_closed.vertex_groups.new(name='Group')

# ---- collection membership
scene.collection.objects.link(ob_open)
scene.collection.objects.link(ob_icosphere_002)
scene.collection.objects.link(ob_closed)

# ---- scene / render settings (as saved in the file)
scene.frame_start = 1; scene.frame_end = 70; scene.frame_set(0)
scene.render.engine = 'BLENDER_EEVEE_NEXT'
scene.cycles.use_denoising = False
scene.cycles.samples = 128
scene.cycles.sampling_pattern = 'TABULATED_SOBOL'
scene.cycles.use_adaptive_sampling = False
scene.cycles.use_light_tree = False
scene.view_settings.view_transform = 'Filmic'
bpy.context.view_layer.update()

# ---- added for rendering (the .blend has no active camera and no usable light): camera, sun
cam_auto = bpy.data.cameras.new('AutoCamera')
cam_auto.lens = 50.0
cam_auto.sensor_width = 36.0
cam_auto.clip_end = 1000.0
ob_auto_camera = bpy.data.objects.new('AutoCamera', cam_auto)
scene.collection.objects.link(ob_auto_camera)
ob_auto_camera.location = (16.0254, -19.2304, 12.8203)
ob_auto_camera.rotation_euler = (1.09748, -7.21219e-08, 0.694738)
scene.camera = ob_auto_camera
light_auto_sun = bpy.data.lights.new('AutoSun', 'SUN')
light_auto_sun.energy = 3.0
light_auto_sun.angle = 0.0523599
ob_auto_sun = bpy.data.objects.new('AutoSun', light_auto_sun)
scene.collection.objects.link(ob_auto_sun)
ob_auto_sun.rotation_euler = (0.872665, 0.174533, 0.523599)
bpy.context.view_layer.update()
